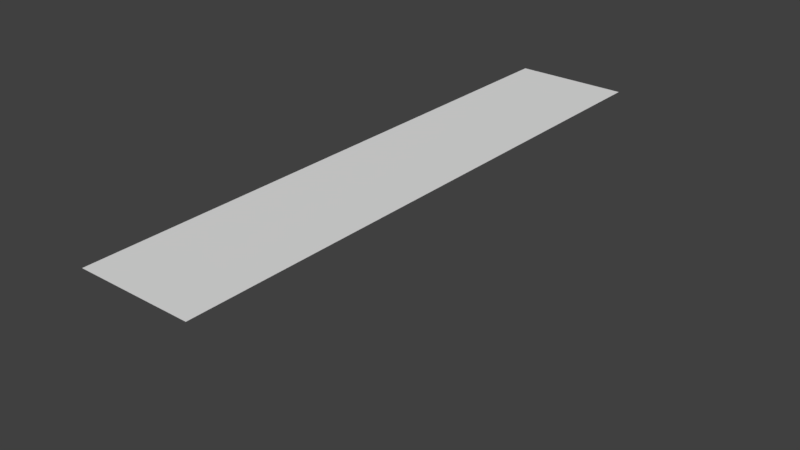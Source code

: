 # Source: boxloader_sandbag_fence.blend  (saved by Blender 2.78.0; exported with 4.5.12 LTS)
import bpy
from mathutils import Matrix  # noqa: F401  (used for matrix-valued properties, if any)

bpy.ops.wm.read_factory_settings(use_empty=True)
scene = bpy.context.scene
scene.name = 'Scene'

# ---- collections
col_collection_1 = bpy.data.collections.new('Collection 1'); scene.collection.children.link(col_collection_1)
col_collection_1.hide_render = True
col_collection_1.hide_viewport = True
col_collection_2 = bpy.data.collections.new('Collection 2'); scene.collection.children.link(col_collection_2)
col_collection_2.hide_render = True
col_collection_2.hide_viewport = True
col_collection_3 = bpy.data.collections.new('Collection 3'); scene.collection.children.link(col_collection_3)
col_collection_3.hide_render = True
col_collection_3.hide_viewport = True
col_collection_4 = bpy.data.collections.new('Collection 4'); scene.collection.children.link(col_collection_4)
col_collection_4.hide_render = True
col_collection_4.hide_viewport = True
col_collection_5 = bpy.data.collections.new('Collection 5'); scene.collection.children.link(col_collection_5)
col_collection_5.hide_render = True
col_collection_5.hide_viewport = True
col_collection_6 = bpy.data.collections.new('Collection 6'); scene.collection.children.link(col_collection_6)
col_collection_6.hide_render = True
col_collection_6.hide_viewport = True
col_collection_7 = bpy.data.collections.new('Collection 7'); scene.collection.children.link(col_collection_7)
col_collection_8 = bpy.data.collections.new('Collection 8'); scene.collection.children.link(col_collection_8)
col_collection_8.hide_render = True
col_collection_8.hide_viewport = True

# ---- materials (node trees are filled in below, after node groups)
mat_sandbag = bpy.data.materials.new('Sandbag')
mat_sandbag.alpha_threshold = 0.0
mat_sandbag.use_transparent_shadow = False
mat_sandbag.roughness = 0.5
mat_fg_soft_ground = bpy.data.materials.new('FG Soft Ground')
mat_fg_soft_ground.alpha_threshold = 0.0
mat_fg_soft_ground.use_transparent_shadow = False
mat_fg_soft_ground.roughness = 0.5

# ---- material node trees

# ---- world
world_world = bpy.data.worlds.new('World'); scene.world = world_world
world_world.color = (0.05088, 0.05088, 0.05088)
world_world.use_sun_shadow = False
world_world.sun_shadow_jitter_overblur = 0.0
world_world.cycles.sampling_method = 'MANUAL'

# ---- meshes
me_cube_001 = bpy.data.meshes.new('Cube.001')
me_cube_001.from_pydata([(-0.2608, 1.546, 4.318e-06), (-0.2608, 1.546, 0.1093), (-0.03916, 1.546, 2.982e-06), (-0.03916, 1.546, 0.1093), (-0.2608, 1.134, 4.31e-06), (-0.2608, 1.134, 0.1093), (-0.03916, 1.134, 4.299e-06), (-0.03916, 1.134, 0.1093), (-0.2907, 1.599, 0.05467), (-0.009302, 1.599, 0.05467), (-0.02945, 1.34, -0.01457), (-0.02945, 1.34, 0.1239), (-0.009302, 1.081, 0.05467), (-0.2907, 1.081, 0.05467), (-0.2706, 1.34, -0.01457), (-0.2706, 1.34, 0.1239), (-0.15, 1.551, -0.007842), (-0.15, 1.551, 0.1172), (-0.15, 1.129, -0.007842), (-0.15, 1.129, 0.1172), (0.01327, 1.34, 0.05467), (-0.15, 1.34, 0.1297), (-0.15, 1.608, 0.05467), (-0.15, 1.072, 0.05467), (-0.15, 1.34, -0.02037), (-0.3133, 1.34, 0.05467), (-0.03014, 1.236, 0.1244), (-0.2699, 1.444, 0.1244), (-0.03014, 1.444, 0.1244), (-0.2699, 1.236, 0.1244), (-0.15, 1.234, 0.1351), (-0.15, 1.446, 0.1351), (-0.15, 1.346, 0.2351), (-0.15, 1.134, 0.2351), (-0.2699, 1.136, 0.2244), (-0.03014, 1.344, 0.2244), (-0.2699, 1.344, 0.2244), (-0.03014, 1.136, 0.2244), (-0.3133, 1.24, 0.1547), (-0.15, 1.24, 0.07963), (-0.15, 0.9716, 0.1547), (-0.15, 1.508, 0.1547), (-0.15, 1.24, 0.2297), (0.01327, 1.24, 0.1547), (-0.15, 1.029, 0.2172), (-0.15, 1.029, 0.09216), (-0.15, 1.451, 0.2172), (-0.15, 1.451, 0.09216), (-0.2706, 1.24, 0.2239), (-0.2706, 1.24, 0.08543), (-0.2907, 0.9806, 0.1547), (-0.009302, 0.9805, 0.1547), (-0.02945, 1.24, 0.2239), (-0.02945, 1.24, 0.08543), (-0.009302, 1.499, 0.1547), (-0.2907, 1.499, 0.1547), (-0.03916, 1.034, 0.2093), (-0.03916, 1.034, 0.1), (-0.2608, 1.034, 0.2093), (-0.2608, 1.034, 0.1), (-0.03916, 1.446, 0.2093), (-0.03916, 1.446, 0.1), (-0.2608, 1.446, 0.2093), (-0.2608, 1.446, 0.1), (-0.2608, 1.046, 4.318e-06), (-0.2608, 1.046, 0.1093), (-0.03916, 1.046, 2.982e-06), (-0.03916, 1.046, 0.1093), (-0.2608, 0.6342, 4.31e-06), (-0.2608, 0.6342, 0.1093), (-0.03916, 0.6342, 4.299e-06), (-0.03916, 0.6342, 0.1093), (-0.2907, 1.099, 0.05467), (-0.009302, 1.099, 0.05467), (-0.02945, 0.84, -0.01457), (-0.02945, 0.84, 0.1239), (-0.009302, 0.5805, 0.05467), (-0.2907, 0.5806, 0.05467), (-0.2706, 0.84, -0.01457), (-0.2706, 0.84, 0.1239), (-0.15, 1.051, -0.007842), (-0.15, 1.051, 0.1172), (-0.15, 0.6289, -0.007842), (-0.15, 0.6289, 0.1172), (0.01327, 0.84, 0.05467), (-0.15, 0.84, 0.1297), (-0.15, 1.108, 0.05467), (-0.15, 0.5716, 0.05467), (-0.15, 0.84, -0.02037), (-0.3133, 0.84, 0.05467), (-0.03014, 0.7363, 0.1244), (-0.2699, 0.9437, 0.1244), (-0.03014, 0.9437, 0.1244), (-0.2699, 0.7363, 0.1244), (-0.15, 0.7338, 0.1351), (-0.15, 0.9462, 0.1351), (-0.2608, 0.5458, 4.318e-06), (-0.2608, 0.5458, 0.1093), (-0.03916, 0.5458, 2.982e-06), (-0.03916, 0.5458, 0.1093), (-0.2608, 0.1342, 4.31e-06), (-0.2608, 0.1342, 0.1093), (-0.03916, 0.1342, 4.299e-06), (-0.03916, 0.1342, 0.1093), (-0.2907, 0.5995, 0.05467), (-0.009302, 0.5995, 0.05467), (-0.02945, 0.34, -0.01457), (-0.02945, 0.34, 0.1239), (-0.009302, 0.08055, 0.05467), (-0.2907, 0.08055, 0.05467), (-0.2706, 0.34, -0.01457), (-0.2706, 0.34, 0.1239), (-0.15, 0.5511, -0.007842), (-0.15, 0.5511, 0.1172), (-0.15, 0.1289, -0.007842), (-0.15, 0.1289, 0.1172), (0.01327, 0.34, 0.05467), (-0.15, 0.34, 0.1297), (-0.15, 0.6084, 0.05467), (-0.15, 0.07163, 0.05467), (-0.15, 0.34, -0.02037), (-0.3133, 0.34, 0.05467), (-0.03014, 0.2363, 0.1244), (-0.2699, 0.4437, 0.1244), (-0.03014, 0.4437, 0.1244), (-0.2699, 0.2363, 0.1244), (-0.15, 0.2338, 0.1351), (-0.15, 0.4462, 0.1351), (-0.15, 0.8462, 0.2351), (-0.15, 0.6338, 0.2351), (-0.2699, 0.6363, 0.2244), (-0.03014, 0.8437, 0.2244), (-0.2699, 0.8437, 0.2244), (-0.03014, 0.6363, 0.2244), (-0.3133, 0.74, 0.1547), (-0.15, 0.74, 0.07963), (-0.15, 0.4716, 0.1547), (-0.15, 1.008, 0.1547), (-0.15, 0.74, 0.2297), (0.01327, 0.74, 0.1547), (-0.15, 0.5289, 0.2172), (-0.15, 0.5289, 0.09216), (-0.15, 0.9511, 0.2172), (-0.15, 0.9511, 0.09216), (-0.2706, 0.74, 0.2239), (-0.2706, 0.74, 0.08543), (-0.2907, 0.4806, 0.1547), (-0.009302, 0.4805, 0.1547), (-0.02945, 0.74, 0.2239), (-0.02945, 0.74, 0.08543), (-0.009302, 0.9995, 0.1547), (-0.2907, 0.9995, 0.1547), (-0.03916, 0.5342, 0.2093), (-0.03916, 0.5342, 0.1), (-0.2608, 0.5342, 0.2093), (-0.2608, 0.5342, 0.1), (-0.03916, 0.9458, 0.2093), (-0.03916, 0.9458, 0.1), (-0.2608, 0.9458, 0.2093), (-0.2608, 0.9458, 0.1), (-0.2608, 0.4458, 0.1), (-0.2608, 0.4458, 0.2093), (-0.03916, 0.4458, 0.1), (-0.03916, 0.4458, 0.2093), (-0.2608, 0.03416, 0.1), (-0.2608, 0.03416, 0.2093), (-0.03916, 0.03416, 0.1), (-0.03916, 0.03416, 0.2093), (-0.2907, 0.4995, 0.1547), (-0.009302, 0.4995, 0.1547), (-0.02945, 0.24, 0.08543), (-0.02945, 0.24, 0.2239), (-0.009302, -0.01945, 0.1547), (-0.2907, -0.01945, 0.1547), (-0.2706, 0.24, 0.08543), (-0.2706, 0.24, 0.2239), (-0.15, 0.4511, 0.09216), (-0.15, 0.4511, 0.2172), (-0.15, 0.02893, 0.09216), (-0.15, 0.02893, 0.2172), (0.01327, 0.24, 0.1547), (-0.15, 0.24, 0.2297), (-0.15, 0.5084, 0.1547), (-0.15, -0.02837, 0.1547), (-0.15, 0.24, 0.07963), (-0.3133, 0.24, 0.1547), (-0.03014, 0.1363, 0.2244), (-0.2699, 0.3437, 0.2244), (-0.03014, 0.3437, 0.2244), (-0.2699, 0.1363, 0.2244), (-0.15, 0.1338, 0.2351), (-0.15, 0.3462, 0.2351), (-0.2608, 0.6458, 0.2), (-0.2608, 0.6458, 0.3093), (-0.03916, 0.6458, 0.2), (-0.03916, 0.6458, 0.3093), (-0.2608, 0.2342, 0.2), (-0.2608, 0.2342, 0.3093), (-0.03916, 0.2342, 0.2), (-0.03916, 0.2342, 0.3093), (-0.2907, 0.6995, 0.2547), (-0.009302, 0.6995, 0.2547), (-0.02945, 0.44, 0.1854), (-0.02945, 0.44, 0.3239), (-0.009302, 0.1805, 0.2547), (-0.2907, 0.1806, 0.2547), (-0.2706, 0.44, 0.1854), (-0.2706, 0.44, 0.3239), (-0.15, 0.6511, 0.1922), (-0.15, 0.6511, 0.3172), (-0.15, 0.2289, 0.1922), (-0.15, 0.2289, 0.3172), (0.01327, 0.44, 0.2547), (-0.15, 0.44, 0.3297), (-0.15, 0.7084, 0.2547), (-0.15, 0.1716, 0.2547), (-0.15, 0.44, 0.1796), (-0.3133, 0.44, 0.2547), (-0.03014, 0.3363, 0.3244), (-0.2699, 0.5437, 0.3244), (-0.03014, 0.5437, 0.3244), (-0.2699, 0.3363, 0.3244), (-0.15, 0.3338, 0.3351), (-0.15, 0.5462, 0.3351), (-0.15, 1.046, 0.3351), (-0.15, 0.8338, 0.3351), (-0.2699, 0.8363, 0.3244), (-0.03014, 1.044, 0.3244), (-0.2699, 1.044, 0.3244), (-0.03014, 0.8363, 0.3244), (-0.3133, 0.94, 0.2547), (-0.15, 0.94, 0.1796), (-0.15, 0.6716, 0.2547), (-0.15, 1.208, 0.2547), (-0.15, 0.94, 0.3297), (0.01327, 0.94, 0.2547), (-0.15, 0.7289, 0.3172), (-0.15, 0.7289, 0.1922), (-0.15, 1.151, 0.3172), (-0.15, 1.151, 0.1922), (-0.2706, 0.94, 0.3239), (-0.2706, 0.94, 0.1854), (-0.2907, 0.6806, 0.2547), (-0.009302, 0.6805, 0.2547), (-0.02945, 0.94, 0.3239), (-0.02945, 0.94, 0.1854), (-0.009302, 1.199, 0.2547), (-0.2907, 1.199, 0.2547), (-0.03916, 0.7342, 0.3093), (-0.03916, 0.7342, 0.2), (-0.2608, 0.7342, 0.3093), (-0.2608, 0.7342, 0.2), (-0.03916, 1.146, 0.3093), (-0.03916, 1.146, 0.2), (-0.2608, 1.146, 0.3093), (-0.2608, 1.146, 0.2), (-0.15, 1.558, 0.2785), (-0.15, 1.349, 0.3154), (-0.2699, 1.35, 0.3044), (-0.03014, 1.554, 0.2684), (-0.2699, 1.554, 0.2684), (-0.03014, 1.35, 0.3044), (-0.3133, 1.44, 0.2177), (-0.15, 1.427, 0.1438), (-0.15, 1.175, 0.2643), (-0.15, 1.704, 0.1711), (-0.15, 1.453, 0.2916), (0.01327, 1.44, 0.2177), (-0.15, 1.243, 0.3159), (-0.15, 1.221, 0.1928), (-0.15, 1.658, 0.2426), (-0.15, 1.637, 0.1195), (-0.2706, 1.452, 0.2859), (-0.2706, 1.428, 0.1495), (-0.2907, 1.184, 0.2628), (-0.009302, 1.184, 0.2628), (-0.02945, 1.452, 0.2859), (-0.02945, 1.428, 0.1495), (-0.009302, 1.695, 0.1727), (-0.2907, 1.695, 0.1727), (-0.03916, 1.246, 0.3073), (-0.03916, 1.227, 0.1996), (-0.2608, 1.246, 0.3073), (-0.2608, 1.227, 0.1996), (-0.03916, 1.652, 0.2358), (-0.03916, 1.633, 0.1281), (-0.2608, 1.652, 0.2358), (-0.2608, 1.633, 0.1282), (-0.15, 1.346, 0.4351), (-0.15, 1.134, 0.4351), (-0.2699, 1.136, 0.4244), (-0.03014, 1.344, 0.4244), (-0.2699, 1.344, 0.4244), (-0.03014, 1.136, 0.4244), (-0.3133, 1.24, 0.3547), (-0.15, 1.24, 0.2796), (-0.15, 0.9716, 0.3547), (-0.15, 1.508, 0.3547), (-0.15, 1.24, 0.4297), (0.01327, 1.24, 0.3547), (-0.15, 1.029, 0.4172), (-0.15, 1.029, 0.2922), (-0.15, 1.451, 0.4172), (-0.15, 1.451, 0.2922), (-0.2706, 1.24, 0.4239), (-0.2706, 1.24, 0.2854), (-0.2907, 0.9806, 0.3547), (-0.009302, 0.9805, 0.3547), (-0.02945, 1.24, 0.4239), (-0.02945, 1.24, 0.2854), (-0.009302, 1.499, 0.3547), (-0.2907, 1.499, 0.3547), (-0.03916, 1.034, 0.4093), (-0.03916, 1.034, 0.3), (-0.2608, 1.034, 0.4093), (-0.2608, 1.034, 0.3), (-0.03916, 1.446, 0.4093), (-0.03916, 1.446, 0.3), (-0.2608, 1.446, 0.4093), (-0.2608, 1.446, 0.3), (-0.15, 0.3225, 0.4264), (-0.15, 0.1173, 0.3714), (-0.2699, 0.1225, 0.3617), (-0.03014, 0.3228, 0.4154), (-0.2699, 0.3228, 0.4154), (-0.03014, 0.1225, 0.3617), (-0.3133, 0.2407, 0.3212), (-0.15, 0.2601, 0.2487), (-0.15, -0.01853, 0.2517), (-0.15, 0.4999, 0.3906), (-0.15, 0.2213, 0.3937), (0.01327, 0.2407, 0.3212), (-0.15, 0.02063, 0.3269), (-0.15, 0.05299, 0.2062), (-0.15, 0.4284, 0.4362), (-0.15, 0.4608, 0.3154), (-0.2706, 0.2228, 0.3881), (-0.2706, 0.2586, 0.2543), (-0.2907, -0.009913, 0.254), (-0.009302, -0.009917, 0.254), (-0.02945, 0.2228, 0.3881), (-0.02945, 0.2586, 0.2543), (-0.009302, 0.4913, 0.3883), (-0.2907, 0.4913, 0.3883), (-0.03916, 0.02772, 0.3207), (-0.03916, 0.05602, 0.2151), (-0.2608, 0.02772, 0.3207), (-0.2608, 0.05602, 0.2151), (-0.03916, 0.4254, 0.4273), (-0.03916, 0.4537, 0.3217), (-0.2608, 0.4254, 0.4273), (-0.2608, 0.4537, 0.3217), (-0.15, 0.8462, 0.4351), (-0.15, 0.6338, 0.4351), (-0.2699, 0.6363, 0.4244), (-0.03014, 0.8437, 0.4244), (-0.2699, 0.8437, 0.4244), (-0.03014, 0.6363, 0.4244), (-0.3133, 0.74, 0.3547), (-0.15, 0.74, 0.2796), (-0.15, 0.4716, 0.3547), (-0.15, 1.008, 0.3547), (-0.15, 0.74, 0.4297), (0.01327, 0.74, 0.3547), (-0.15, 0.5289, 0.4172), (-0.15, 0.5289, 0.2922), (-0.15, 0.9511, 0.4172), (-0.15, 0.9511, 0.2922), (-0.2706, 0.74, 0.4239), (-0.2706, 0.74, 0.2854), (-0.2907, 0.4806, 0.3547), (-0.009302, 0.4805, 0.3547), (-0.02945, 0.74, 0.4239), (-0.02945, 0.74, 0.2854), (-0.009302, 0.9995, 0.3547), (-0.2907, 0.9995, 0.3547), (-0.03916, 0.5342, 0.4093), (-0.03916, 0.5342, 0.3), (-0.2608, 0.5342, 0.4093), (-0.2608, 0.5342, 0.3), (-0.03916, 0.9458, 0.4093), (-0.03916, 0.9458, 0.3), (-0.2608, 0.9458, 0.4093), (-0.2608, 0.9458, 0.3)], [], [(20, 12, 6, 10), (24, 10, 6, 18), (26, 11, 21, 30), (0, 8, 22, 16), (31, 17, 1, 27), (25, 8, 0, 14), (25, 15, 27, 1, 8), (2, 9, 20, 10), (5, 29, 15, 25, 13), (29, 30, 21, 15), (2, 10, 24, 16), (31, 28, 3, 17), (22, 8, 1, 17), (22, 17, 3, 9), (23, 12, 7, 19), (4, 18, 23, 13), (23, 19, 5, 13), (6, 12, 23, 18), (0, 16, 24, 14), (24, 18, 4, 14), (4, 13, 25, 14), (20, 11, 26, 7, 12), (3, 28, 11, 20, 9), (2, 16, 22, 9), (21, 11, 28, 31), (5, 19, 30, 29), (21, 31, 27, 15), (7, 26, 30, 19), (58, 34, 48, 38, 50), (61, 54, 43, 53), (37, 52, 42, 33), (42, 32, 36, 48), (60, 35, 52, 43, 54), (58, 44, 33, 34), (61, 47, 41, 54), (59, 50, 38, 49), (61, 53, 39, 47), (39, 53, 57, 45), (39, 45, 59, 49), (57, 51, 40, 45), (42, 52, 35, 32), (63, 47, 39, 49), (32, 46, 62, 36), (40, 51, 56, 44), (32, 35, 60, 46), (34, 33, 42, 48), (56, 37, 33, 44), (41, 46, 60, 54), (59, 45, 40, 50), (38, 55, 63, 49), (40, 44, 58, 50), (43, 52, 37, 56, 51), (63, 55, 41, 47), (41, 55, 62, 46), (43, 51, 57, 53), (38, 48, 36, 62, 55), (84, 76, 70, 74), (88, 74, 70, 82), (90, 75, 85, 94), (64, 72, 86, 80), (95, 81, 65, 91), (89, 72, 64, 78), (89, 79, 91, 65, 72), (66, 73, 84, 74), (69, 93, 79, 89, 77), (93, 94, 85, 79), (66, 74, 88, 80), (95, 92, 67, 81), (86, 72, 65, 81), (86, 81, 67, 73), (87, 76, 71, 83), (68, 82, 87, 77), (87, 83, 69, 77), (70, 76, 87, 82), (64, 80, 88, 78), (88, 82, 68, 78), (68, 77, 89, 78), (84, 75, 90, 71, 76), (67, 92, 75, 84, 73), (66, 80, 86, 73), (85, 75, 92, 95), (69, 83, 94, 93), (85, 95, 91, 79), (71, 90, 94, 83), (116, 108, 102, 106), (120, 106, 102, 114), (122, 107, 117, 126), (96, 104, 118, 112), (127, 113, 97, 123), (121, 104, 96, 110), (121, 111, 123, 97, 104), (98, 105, 116, 106), (101, 125, 111, 121, 109), (125, 126, 117, 111), (98, 106, 120, 112), (127, 124, 99, 113), (118, 104, 97, 113), (118, 113, 99, 105), (119, 108, 103, 115), (100, 114, 119, 109), (119, 115, 101, 109), (102, 108, 119, 114), (96, 112, 120, 110), (120, 114, 100, 110), (100, 109, 121, 110), (116, 107, 122, 103, 108), (99, 124, 107, 116, 105), (98, 112, 118, 105), (117, 107, 124, 127), (101, 115, 126, 125), (117, 127, 123, 111), (103, 122, 126, 115), (154, 130, 144, 134, 146), (157, 150, 139, 149), (133, 148, 138, 129), (138, 128, 132, 144), (156, 131, 148, 139, 150), (154, 140, 129, 130), (157, 143, 137, 150), (155, 146, 134, 145), (157, 149, 135, 143), (135, 149, 153, 141), (135, 141, 155, 145), (153, 147, 136, 141), (138, 148, 131, 128), (159, 143, 135, 145), (128, 142, 158, 132), (136, 147, 152, 140), (128, 131, 156, 142), (130, 129, 138, 144), (152, 133, 129, 140), (137, 142, 156, 150), (155, 141, 136, 146), (134, 151, 159, 145), (136, 140, 154, 146), (139, 148, 133, 152, 147), (159, 151, 137, 143), (137, 151, 158, 142), (139, 147, 153, 149), (134, 144, 132, 158, 151), (182, 177, 163, 169), (165, 189, 175, 185, 173), (183, 179, 165, 173), (160, 168, 182, 176), (167, 186, 190, 179), (164, 178, 183, 173), (163, 188, 171, 180, 169), (191, 177, 161, 187), (181, 171, 188, 191), (160, 176, 184, 174), (166, 172, 183, 178), (162, 170, 184, 176), (180, 172, 166, 170), (184, 178, 164, 174), (182, 168, 161, 177), (162, 176, 182, 169), (185, 175, 187, 161, 168), (185, 168, 160, 174), (180, 171, 186, 167, 172), (165, 179, 190, 189), (184, 170, 166, 178), (183, 172, 167, 179), (164, 173, 185, 174), (191, 188, 163, 177), (186, 171, 181, 190), (181, 191, 187, 175), (162, 169, 180, 170), (189, 190, 181, 175), (214, 209, 195, 201), (197, 221, 207, 217, 205), (215, 211, 197, 205), (192, 200, 214, 208), (199, 218, 222, 211), (196, 210, 215, 205), (195, 220, 203, 212, 201), (223, 209, 193, 219), (213, 203, 220, 223), (192, 208, 216, 206), (198, 204, 215, 210), (194, 202, 216, 208), (212, 204, 198, 202), (216, 210, 196, 206), (214, 200, 193, 209), (194, 208, 214, 201), (217, 207, 219, 193, 200), (217, 200, 192, 206), (212, 203, 218, 199, 204), (197, 211, 222, 221), (216, 202, 198, 210), (215, 204, 199, 211), (196, 205, 217, 206), (223, 220, 195, 209), (218, 203, 213, 222), (213, 223, 219, 207), (194, 201, 212, 202), (221, 222, 213, 207), (250, 226, 240, 230, 242), (253, 246, 235, 245), (229, 244, 234, 225), (234, 224, 228, 240), (252, 227, 244, 235, 246), (250, 236, 225, 226), (253, 239, 233, 246), (251, 242, 230, 241), (253, 245, 231, 239), (231, 245, 249, 237), (231, 237, 251, 241), (249, 243, 232, 237), (234, 244, 227, 224), (255, 239, 231, 241), (224, 238, 254, 228), (232, 243, 248, 236), (224, 227, 252, 238), (226, 225, 234, 240), (248, 229, 225, 236), (233, 238, 252, 246), (251, 237, 232, 242), (230, 247, 255, 241), (232, 236, 250, 242), (235, 244, 229, 248, 243), (255, 247, 233, 239), (233, 247, 254, 238), (235, 243, 249, 245), (230, 240, 228, 254, 247), (282, 258, 272, 262, 274), (285, 278, 267, 277), (261, 276, 266, 257), (266, 256, 260, 272), (284, 259, 276, 267, 278), (282, 268, 257, 258), (285, 271, 265, 278), (283, 274, 262, 273), (285, 277, 263, 271), (263, 277, 281, 269), (263, 269, 283, 273), (281, 275, 264, 269), (266, 276, 259, 256), (287, 271, 263, 273), (256, 270, 286, 260), (264, 275, 280, 268), (256, 259, 284, 270), (258, 257, 266, 272), (280, 261, 257, 268), (265, 270, 284, 278), (283, 269, 264, 274), (262, 279, 287, 273), (264, 268, 282, 274), (267, 276, 261, 280, 275), (287, 279, 265, 271), (265, 279, 286, 270), (267, 275, 281, 277), (262, 272, 260, 286, 279), (314, 290, 304, 294, 306), (317, 310, 299, 309), (293, 308, 298, 289), (298, 288, 292, 304), (316, 291, 308, 299, 310), (314, 300, 289, 290), (317, 303, 297, 310), (315, 306, 294, 305), (317, 309, 295, 303), (295, 309, 313, 301), (295, 301, 315, 305), (313, 307, 296, 301), (298, 308, 291, 288), (319, 303, 295, 305), (288, 302, 318, 292), (296, 307, 312, 300), (288, 291, 316, 302), (290, 289, 298, 304), (312, 293, 289, 300), (297, 302, 316, 310), (315, 301, 296, 306), (294, 311, 319, 305), (296, 300, 314, 306), (299, 308, 293, 312, 307), (319, 311, 297, 303), (297, 311, 318, 302), (299, 307, 313, 309), (294, 304, 292, 318, 311), (346, 322, 336, 326, 338), (349, 342, 331, 341), (325, 340, 330, 321), (330, 320, 324, 336), (348, 323, 340, 331, 342), (346, 332, 321, 322), (349, 335, 329, 342), (347, 338, 326, 337), (349, 341, 327, 335), (327, 341, 345, 333), (327, 333, 347, 337), (345, 339, 328, 333), (330, 340, 323, 320), (351, 335, 327, 337), (320, 334, 350, 324), (328, 339, 344, 332), (320, 323, 348, 334), (322, 321, 330, 336), (344, 325, 321, 332), (329, 334, 348, 342), (347, 333, 328, 338), (326, 343, 351, 337), (328, 332, 346, 338), (331, 340, 325, 344, 339), (351, 343, 329, 335), (329, 343, 350, 334), (331, 339, 345, 341), (326, 336, 324, 350, 343), (378, 354, 368, 358, 370), (381, 374, 363, 373), (357, 372, 362, 353), (362, 352, 356, 368), (380, 355, 372, 363, 374), (378, 364, 353, 354), (381, 367, 361, 374), (379, 370, 358, 369), (381, 373, 359, 367), (359, 373, 377, 365), (359, 365, 379, 369), (377, 371, 360, 365), (362, 372, 355, 352), (383, 367, 359, 369), (352, 366, 382, 356), (360, 371, 376, 364), (352, 355, 380, 366), (354, 353, 362, 368), (376, 357, 353, 364), (361, 366, 380, 374), (379, 365, 360, 370), (358, 375, 383, 369), (360, 364, 378, 370), (363, 372, 357, 376, 371), (383, 375, 361, 367), (361, 375, 382, 366), (363, 371, 377, 373), (358, 368, 356, 382, 375)])
_uv = me_cube_001.uv_layers.new(name='UVMap')
_uv.uv.foreach_set('vector', [0.49, 0.582, 0.8792, 0.582, 0.7988, 0.5, 0.49, 0.4781, 0.49, 0.65, 0.49, 0.8308, 0.7988, 0.8163, 0.8066, 0.65, 0.6455, 0.8298, 0.49, 0.8308, 0.49, 0.65, 0.6493, 0.65, 0.4837, 0.5, 0.439, 0.582, 0.65, 0.582, 0.65, 0.4882, 0.3307, 0.65, 0.1734, 0.65, 0.1812, 0.4837, 0.3345, 0.4702, 0.49, 0.582, 0.1008, 0.582, 0.1812, 0.5, 0.49, 0.4781, 0.49, 0.582, 0.49, 0.6859, 0.3345, 0.6866, 0.1812, 0.664, 0.1008, 0.582, 0.1812, 0.5, 0.1008, 0.582, 0.49, 0.582, 0.49, 0.4781, 0.7988, 0.664, 0.6455, 0.6866, 0.49, 0.6859, 0.49, 0.582, 0.8792, 0.582, 0.6455, 0.4702, 0.6493, 0.65, 0.49, 0.65, 0.49, 0.4692, 0.1812, 0.8163, 0.49, 0.8308, 0.49, 0.65, 0.1734, 0.65, 0.3307, 0.65, 0.3345, 0.8298, 0.1812, 0.8163, 0.1734, 0.65, 0.65, 0.582, 0.439, 0.582, 0.4837, 0.664, 0.65, 0.6758, 0.65, 0.582, 0.65, 0.6758, 0.8163, 0.664, 0.861, 0.582, 0.65, 0.582, 0.861, 0.582, 0.8163, 0.664, 0.65, 0.6758, 0.4837, 0.5, 0.65, 0.4882, 0.65, 0.582, 0.439, 0.582, 0.65, 0.582, 0.65, 0.6758, 0.4837, 0.664, 0.439, 0.582, 0.8163, 0.5, 0.861, 0.582, 0.65, 0.582, 0.65, 0.4882, 0.1812, 0.4837, 0.1734, 0.65, 0.49, 0.65, 0.49, 0.4692, 0.49, 0.65, 0.8066, 0.65, 0.7988, 0.4837, 0.49, 0.4692, 0.7988, 0.5, 0.8792, 0.582, 0.49, 0.582, 0.49, 0.4781, 0.49, 0.582, 0.49, 0.6859, 0.6455, 0.6866, 0.7988, 0.664, 0.8792, 0.582, 0.1812, 0.664, 0.3345, 0.6866, 0.49, 0.6859, 0.49, 0.582, 0.1008, 0.582, 0.8163, 0.5, 0.65, 0.4882, 0.65, 0.582, 0.861, 0.582, 0.49, 0.65, 0.49, 0.8308, 0.3345, 0.8298, 0.3307, 0.65, 0.7988, 0.4837, 0.8066, 0.65, 0.6493, 0.65, 0.6455, 0.4702, 0.49, 0.65, 0.3307, 0.65, 0.3345, 0.4702, 0.49, 0.4692, 0.7988, 0.8163, 0.6455, 0.8298, 0.6493, 0.65, 0.8066, 0.65, 0.9488, 0.814, 0.7955, 0.8366, 0.64, 0.8359, 0.64, 0.732, 1.029, 0.732, 0.3312, 0.65, 0.2508, 0.732, 0.64, 0.732, 0.64, 0.6281, 0.7955, 0.8298, 0.64, 0.8308, 0.64, 0.65, 0.7993, 0.65, 0.64, 0.65, 0.4807, 0.65, 0.4845, 0.4702, 0.64, 0.4692, 0.3312, 0.814, 0.4845, 0.8366, 0.64, 0.8359, 0.64, 0.732, 0.2508, 0.732, 0.9488, 0.4837, 0.9566, 0.65, 0.7993, 0.65, 0.7955, 0.4702, 0.8163, 0.65, 0.65, 0.6382, 0.65, 0.732, 0.861, 0.732, 0.9488, 0.65, 1.029, 0.732, 0.64, 0.732, 0.64, 0.6281, 0.3312, 0.8163, 0.64, 0.8308, 0.64, 0.65, 0.3234, 0.65, 0.64, 0.65, 0.64, 0.8308, 0.9488, 0.8163, 0.9566, 0.65, 0.64, 0.65, 0.9566, 0.65, 0.9488, 0.4837, 0.64, 0.4692, 0.8163, 0.65, 0.861, 0.732, 0.65, 0.732, 0.65, 0.6382, 0.64, 0.65, 0.64, 0.8308, 0.4845, 0.8298, 0.4807, 0.65, 0.3312, 0.4837, 0.3234, 0.65, 0.64, 0.65, 0.64, 0.4692, 0.4807, 0.65, 0.3234, 0.65, 0.3312, 0.4837, 0.4845, 0.4702, 0.65, 0.732, 0.861, 0.732, 0.8163, 0.814, 0.65, 0.8258, 0.4807, 0.65, 0.4845, 0.8298, 0.3312, 0.8163, 0.3234, 0.65, 0.7955, 0.4702, 0.7993, 0.65, 0.64, 0.65, 0.64, 0.4692, 0.9488, 0.8163, 0.7955, 0.8298, 0.7993, 0.65, 0.9566, 0.65, 0.65, 0.732, 0.65, 0.8258, 0.8163, 0.814, 0.861, 0.732, 0.4837, 0.65, 0.65, 0.6382, 0.65, 0.732, 0.439, 0.732, 0.64, 0.732, 0.2508, 0.732, 0.3312, 0.65, 0.64, 0.6281, 0.65, 0.732, 0.65, 0.8258, 0.4837, 0.814, 0.439, 0.732, 0.64, 0.732, 0.64, 0.8359, 0.7955, 0.8366, 0.9488, 0.814, 1.029, 0.732, 0.4837, 0.65, 0.439, 0.732, 0.65, 0.732, 0.65, 0.6382, 0.65, 0.732, 0.439, 0.732, 0.4837, 0.814, 0.65, 0.8258, 0.64, 0.732, 1.029, 0.732, 0.9488, 0.65, 0.64, 0.6281, 0.64, 0.732, 0.64, 0.8359, 0.4845, 0.8366, 0.3312, 0.814, 0.2508, 0.732, 0.24, 0.582, 0.6292, 0.582, 0.5488, 0.5, 0.24, 0.4781, 0.24, 0.65, 0.24, 0.8308, 0.5488, 0.8163, 0.5566, 0.65, 0.3955, 0.8298, 0.24, 0.8308, 0.24, 0.65, 0.3993, 0.65, 0.4837, 0.5, 0.439, 0.582, 0.65, 0.582, 0.65, 0.4882, 0.08066, 0.65, -0.07661, 0.65, -0.06877, 0.4837, 0.0845, 0.4702, 0.24, 0.582, -0.1492, 0.582, -0.06877, 0.5, 0.24, 0.4781, 0.24, 0.582, 0.24, 0.6859, 0.0845, 0.6866, -0.06877, 0.664, -0.1492, 0.582, 0.9312, 0.5, 0.8508, 0.582, 1.24, 0.582, 1.24, 0.4781, 0.5488, 0.664, 0.3955, 0.6866, 0.24, 0.6859, 0.24, 0.582, 0.6292, 0.582, 0.3955, 0.4702, 0.3993, 0.65, 0.24, 0.65, 0.24, 0.4692, 0.9312, 0.8163, 1.24, 0.8308, 1.24, 0.65, 0.9234, 0.65, 0.08066, 0.65, 0.0845, 0.8298, -0.06877, 0.8163, -0.07661, 0.65, 0.65, 0.582, 0.439, 0.582, 0.4837, 0.664, 0.65, 0.6758, 0.65, 0.582, 0.65, 0.6758, 0.8163, 0.664, 0.861, 0.582, 0.65, 0.582, 0.861, 0.582, 0.8163, 0.664, 0.65, 0.6758, 0.4837, 0.5, 0.65, 0.4882, 0.65, 0.582, 0.439, 0.582, 0.65, 0.582, 0.65, 0.6758, 0.4837, 0.664, 0.439, 0.582, 0.8163, 0.5, 0.861, 0.582, 0.65, 0.582, 0.65, 0.4882, 0.9312, 0.4837, 0.9234, 0.65, 1.24, 0.65, 1.24, 0.4692, 0.24, 0.65, 0.5566, 0.65, 0.5488, 0.4837, 0.24, 0.4692, 0.5488, 0.5, 0.6292, 0.582, 0.24, 0.582, 0.24, 0.4781, 0.24, 0.582, 0.24, 0.6859, 0.3955, 0.6866, 0.5488, 0.664, 0.6292, 0.582, 0.9312, 0.664, 1.084, 0.6866, 1.24, 0.6859, 1.24, 0.582, 0.8508, 0.582, 0.8163, 0.5, 0.65, 0.4882, 0.65, 0.582, 0.861, 0.582, 0.24, 0.65, 0.24, 0.8308, 0.0845, 0.8298, 0.08066, 0.65, 0.5488, 0.4837, 0.5566, 0.65, 0.3993, 0.65, 0.3955, 0.4702, 0.24, 0.65, 0.08066, 0.65, 0.0845, 0.4702, 0.24, 0.4692, 0.5488, 0.8163, 0.3955, 0.8298, 0.3993, 0.65, 0.5566, 0.65, 0.99, 0.582, 1.379, 0.582, 1.299, 0.5, 0.99, 0.4781, 0.99, 0.65, 0.99, 0.8308, 1.299, 0.8163, 1.307, 0.65, 0.1455, 0.8298, -0.01, 0.8308, -0.01, 0.65, 0.1493, 0.65, 0.4837, 0.5, 0.439, 0.582, 0.65, 0.582, 0.65, 0.4882, 0.8307, 0.65, 0.6734, 0.65, 0.6812, 0.4837, 0.8345, 0.4702, 0.99, 0.582, 0.6008, 0.582, 0.6812, 0.5, 0.99, 0.4781, 0.99, 0.582, 0.99, 0.6859, 0.8345, 0.6866, 0.6812, 0.664, 0.6008, 0.582, 0.6812, 0.5, 0.6008, 0.582, 0.99, 0.582, 0.99, 0.4781, 0.2988, 0.664, 0.1455, 0.6866, -0.01, 0.6859, -0.01, 0.582, 0.3792, 0.582, 0.1455, 0.4702, 0.1493, 0.65, -0.01, 0.65, -0.01, 0.4692, 0.6812, 0.8163, 0.99, 0.8308, 0.99, 0.65, 0.6734, 0.65, 0.8307, 0.65, 0.8345, 0.8298, 0.6812, 0.8163, 0.6734, 0.65, 0.65, 0.582, 0.439, 0.582, 0.4837, 0.664, 0.65, 0.6758, 0.65, 0.582, 0.65, 0.6758, 0.8163, 0.664, 0.861, 0.582, 0.65, 0.582, 0.861, 0.582, 0.8163, 0.664, 0.65, 0.6758, 0.4837, 0.5, 0.65, 0.4882, 0.65, 0.582, 0.439, 0.582, 0.65, 0.582, 0.65, 0.6758, 0.4837, 0.664, 0.439, 0.582, 0.8163, 0.5, 0.861, 0.582, 0.65, 0.582, 0.65, 0.4882, 0.6812, 0.4837, 0.6734, 0.65, 0.99, 0.65, 0.99, 0.4692, 0.99, 0.65, 1.307, 0.65, 1.299, 0.4837, 0.99, 0.4692, 0.2988, 0.5, 0.3792, 0.582, -0.01, 0.582, -0.01, 0.4781, 0.99, 0.582, 0.99, 0.6859, 1.146, 0.6866, 1.299, 0.664, 1.379, 0.582, 0.6812, 0.664, 0.8345, 0.6866, 0.99, 0.6859, 0.99, 0.582, 0.6008, 0.582, 0.8163, 0.5, 0.65, 0.4882, 0.65, 0.582, 0.861, 0.582, 0.99, 0.65, 0.99, 0.8308, 0.8345, 0.8298, 0.8307, 0.65, 0.2988, 0.4837, 0.3066, 0.65, 0.1493, 0.65, 0.1455, 0.4702, 0.99, 0.65, 0.8307, 0.65, 0.8345, 0.4702, 0.99, 0.4692, 0.2988, 0.8163, 0.1455, 0.8298, 0.1493, 0.65, 0.3066, 0.65, 0.6988, 0.814, 0.5455, 0.8366, 0.39, 0.8359, 0.39, 0.732, 0.7792, 0.732, 0.08123, 0.65, 0.0008185, 0.732, 0.39, 0.732, 0.39, 0.6281, 0.5455, 0.8298, 0.39, 0.8308, 0.39, 0.65, 0.5493, 0.65, 0.39, 0.65, 0.2307, 0.65, 0.2345, 0.4702, 0.39, 0.4692, 0.08123, 0.814, 0.2345, 0.8366, 0.39, 0.8359, 0.39, 0.732, 0.0008185, 0.732, 0.6988, 0.4837, 0.7066, 0.65, 0.5493, 0.65, 0.5455, 0.4702, 0.8163, 0.65, 0.65, 0.6382, 0.65, 0.732, 0.861, 0.732, 0.6988, 0.65, 0.7792, 0.732, 0.39, 0.732, 0.39, 0.6281, 0.08123, 0.8163, 0.39, 0.8308, 0.39, 0.65, 0.07339, 0.65, 0.39, 0.65, 0.39, 0.8308, 0.6988, 0.8163, 0.7066, 0.65, 0.39, 0.65, 0.7066, 0.65, 0.6988, 0.4837, 0.39, 0.4692, 0.8163, 0.65, 0.861, 0.732, 0.65, 0.732, 0.65, 0.6382, 0.39, 0.65, 0.39, 0.8308, 0.2345, 0.8298, 0.2307, 0.65, 0.08123, 0.4837, 0.07339, 0.65, 0.39, 0.65, 0.39, 0.4692, 0.2307, 0.65, 0.07339, 0.65, 0.08123, 0.4837, 0.2345, 0.4702, 0.65, 0.732, 0.861, 0.732, 0.8163, 0.814, 0.65, 0.8258, 0.2307, 0.65, 0.2345, 0.8298, 0.08123, 0.8163, 0.07339, 0.65, 0.5455, 0.4702, 0.5493, 0.65, 0.39, 0.65, 0.39, 0.4692, 0.6988, 0.8163, 0.5455, 0.8298, 0.5493, 0.65, 0.7066, 0.65, 0.65, 0.732, 0.65, 0.8258, 0.8163, 0.814, 0.861, 0.732, 0.4837, 0.65, 0.65, 0.6382, 0.65, 0.732, 0.439, 0.732, 0.39, 0.732, 0.0008185, 0.732, 0.08123, 0.65, 0.39, 0.6281, 0.65, 0.732, 0.65, 0.8258, 0.4837, 0.814, 0.439, 0.732, 0.39, 0.732, 0.39, 0.8359, 0.5455, 0.8366, 0.6988, 0.814, 0.7792, 0.732, 0.4837, 0.65, 0.439, 0.732, 0.65, 0.732, 0.65, 0.6382, 0.65, 0.732, 0.439, 0.732, 0.4837, 0.814, 0.65, 0.8258, 0.39, 0.732, 0.7792, 0.732, 0.6988, 0.65, 0.39, 0.6281, 0.39, 0.732, 0.39, 0.8359, 0.2345, 0.8366, 0.08123, 0.814, 0.0008185, 0.732, 0.65, 0.732, 0.65, 0.8258, 0.8163, 0.814, 0.861, 0.732, 0.4488, 0.814, 0.2955, 0.8366, 0.14, 0.8359, 0.14, 0.732, 0.5292, 0.732, 0.65, 0.732, 0.65, 0.8258, 0.4837, 0.814, 0.439, 0.732, 0.4837, 0.65, 0.439, 0.732, 0.65, 0.732, 0.65, 0.6382, 0.4488, 0.8163, 0.2955, 0.8298, 0.2993, 0.65, 0.4566, 0.65, 0.4837, 0.65, 0.65, 0.6382, 0.65, 0.732, 0.439, 0.732, 0.8312, 0.814, 0.9845, 0.8366, 1.14, 0.8359, 1.14, 0.732, 0.7508, 0.732, 0.9807, 0.65, 0.8234, 0.65, 0.8312, 0.4837, 0.9845, 0.4702, 0.14, 0.65, 0.14, 0.8308, -0.0155, 0.8298, -0.01934, 0.65, 0.8312, 0.4837, 0.8234, 0.65, 1.14, 0.65, 1.14, 0.4692, 0.8163, 0.65, 0.861, 0.732, 0.65, 0.732, 0.65, 0.6382, 0.8312, 0.8163, 1.14, 0.8308, 1.14, 0.65, 0.8234, 0.65, 0.14, 0.732, 0.5292, 0.732, 0.4488, 0.65, 0.14, 0.6281, 0.14, 0.65, 0.4566, 0.65, 0.4488, 0.4837, 0.14, 0.4692, 0.65, 0.732, 0.439, 0.732, 0.4837, 0.814, 0.65, 0.8258, 0.8163, 0.65, 0.65, 0.6382, 0.65, 0.732, 0.861, 0.732, 0.14, 0.732, 0.14, 0.8359, -0.0155, 0.8366, -0.1688, 0.814, -0.2492, 0.732, 0.14, 0.732, -0.2492, 0.732, -0.1688, 0.65, 0.14, 0.6281, 0.14, 0.732, 0.14, 0.8359, 0.2955, 0.8366, 0.4488, 0.814, 0.5292, 0.732, 0.4488, 0.4837, 0.4566, 0.65, 0.2993, 0.65, 0.2955, 0.4702, 0.14, 0.65, 0.14, 0.8308, 0.4488, 0.8163, 0.4566, 0.65, 0.65, 0.732, 0.861, 0.732, 0.8163, 0.814, 0.65, 0.8258, 0.4488, 0.65, 0.5292, 0.732, 0.14, 0.732, 0.14, 0.6281, 0.9807, 0.65, 0.9845, 0.8298, 0.8312, 0.8163, 0.8234, 0.65, 0.2955, 0.8298, 0.14, 0.8308, 0.14, 0.65, 0.2993, 0.65, 0.14, 0.65, -0.01934, 0.65, -0.0155, 0.4702, 0.14, 0.4692, 0.8312, 0.65, 0.7508, 0.732, 1.14, 0.732, 1.14, 0.6281, 0.2955, 0.4702, 0.2993, 0.65, 0.14, 0.65, 0.14, 0.4692, 0.65, 0.882, 0.65, 0.9758, 0.8163, 0.964, 0.861, 0.882, 0.1488, 0.964, -0.0045, 0.9866, -0.16, 0.9859, -0.16, 0.882, 0.2292, 0.882, 0.65, 0.882, 0.65, 0.9758, 0.4837, 0.964, 0.439, 0.882, 0.4837, 0.8, 0.439, 0.882, 0.65, 0.882, 0.65, 0.7882, 0.1488, 0.8163, -0.0045, 0.8298, -0.0006585, 0.65, 0.1566, 0.65, 0.4837, 0.8, 0.65, 0.7882, 0.65, 0.882, 0.439, 0.882, 0.5312, 0.964, 0.6845, 0.9866, 0.84, 0.9859, 0.84, 0.882, 0.4508, 0.882, 0.6807, 0.65, 0.5234, 0.65, 0.5312, 0.4837, 0.6845, 0.4702, 0.84, 0.65, 0.84, 0.8308, 0.6845, 0.8298, 0.6807, 0.65, 0.5312, 0.4837, 0.5234, 0.65, 0.84, 0.65, 0.84, 0.4692, 0.8163, 0.8, 0.861, 0.882, 0.65, 0.882, 0.65, 0.7882, 0.5312, 0.8163, 0.84, 0.8308, 0.84, 0.65, 0.5234, 0.65, 0.84, 0.882, 1.229, 0.882, 1.149, 0.8, 0.84, 0.7781, 0.84, 0.65, 1.157, 0.65, 1.149, 0.4837, 0.84, 0.4692, 0.65, 0.882, 0.439, 0.882, 0.4837, 0.964, 0.65, 0.9758, 0.8163, 0.8, 0.65, 0.7882, 0.65, 0.882, 0.861, 0.882, 0.84, 0.882, 0.84, 0.9859, 0.6845, 0.9866, 0.5312, 0.964, 0.4508, 0.882, 0.84, 0.882, 0.4508, 0.882, 0.5312, 0.8, 0.84, 0.7781, 0.84, 0.882, 0.84, 0.9859, 0.9955, 0.9866, 1.149, 0.964, 1.229, 0.882, 0.1488, 0.4837, 0.1566, 0.65, -0.0006585, 0.65, -0.0045, 0.4702, 0.84, 0.65, 0.84, 0.8308, 1.149, 0.8163, 1.157, 0.65, 0.65, 0.882, 0.861, 0.882, 0.8163, 0.964, 0.65, 0.9758, 0.1488, 0.8, 0.2292, 0.882, -0.16, 0.882, -0.16, 0.7781, 0.6807, 0.65, 0.6845, 0.8298, 0.5312, 0.8163, 0.5234, 0.65, 0.9955, 0.8298, 0.84, 0.8308, 0.84, 0.65, 0.9993, 0.65, 0.84, 0.65, 0.6807, 0.65, 0.6845, 0.4702, 0.84, 0.4692, 0.5312, 0.8, 0.4508, 0.882, 0.84, 0.882, 0.84, 0.7781, 0.9955, 0.4702, 0.9993, 0.65, 0.84, 0.65, 0.84, 0.4692, 0.3988, 0.964, 0.2455, 0.9866, 0.09, 0.9859, 0.09, 0.882, 0.4792, 0.882, 0.7812, 0.8, 0.7008, 0.882, 1.09, 0.882, 1.09, 0.7781, 0.2455, 0.8298, 0.09, 0.8308, 0.09, 0.65, 0.2493, 0.65, 0.09, 0.65, -0.06934, 0.65, -0.0655, 0.4702, 0.09, 0.4692, 0.7812, 0.964, 0.9345, 0.9866, 1.09, 0.9859, 1.09, 0.882, 0.7008, 0.882, 0.3988, 0.4837, 0.4066, 0.65, 0.2493, 0.65, 0.2455, 0.4702, 0.8163, 0.8, 0.65, 0.7882, 0.65, 0.882, 0.861, 0.882, 0.3988, 0.8, 0.4792, 0.882, 0.09, 0.882, 0.09, 0.7781, 0.7812, 0.8163, 1.09, 0.8308, 1.09, 0.65, 0.7734, 0.65, 0.09, 0.65, 0.09, 0.8308, 0.3988, 0.8163, 0.4066, 0.65, 0.09, 0.65, 0.4066, 0.65, 0.3988, 0.4837, 0.09, 0.4692, 0.8163, 0.8, 0.861, 0.882, 0.65, 0.882, 0.65, 0.7882, 0.09, 0.65, 0.09, 0.8308, -0.0655, 0.8298, -0.06934, 0.65, 0.7812, 0.4837, 0.7734, 0.65, 1.09, 0.65, 1.09, 0.4692, 0.9307, 0.65, 0.7734, 0.65, 0.7812, 0.4837, 0.9345, 0.4702, 0.65, 0.882, 0.861, 0.882, 0.8163, 0.964, 0.65, 0.9758, 0.9307, 0.65, 0.9345, 0.8298, 0.7812, 0.8163, 0.7734, 0.65, 0.2455, 0.4702, 0.2493, 0.65, 0.09, 0.65, 0.09, 0.4692, 0.3988, 0.8163, 0.2455, 0.8298, 0.2493, 0.65, 0.4066, 0.65, 0.65, 0.882, 0.65, 0.9758, 0.8163, 0.964, 0.861, 0.882, 0.4837, 0.8, 0.65, 0.7882, 0.65, 0.882, 0.439, 0.882, 0.09, 0.882, -0.2992, 0.882, -0.2188, 0.8, 0.09, 0.7781, 0.65, 0.882, 0.65, 0.9758, 0.4837, 0.964, 0.439, 0.882, 0.09, 0.882, 0.09, 0.9859, 0.2455, 0.9866, 0.3988, 0.964, 0.4792, 0.882, 0.4837, 0.8, 0.439, 0.882, 0.65, 0.882, 0.65, 0.7882, 0.65, 0.882, 0.439, 0.882, 0.4837, 0.964, 0.65, 0.9758, 0.09, 0.882, 0.4792, 0.882, 0.3988, 0.8, 0.09, 0.7781, 0.09, 0.882, 0.09, 0.9859, -0.0655, 0.9866, -0.2188, 0.964, -0.2992, 0.882, 0.6305, 0.961, 0.4757, 0.9566, 0.3227, 0.9289, 0.3407, 0.8266, 0.724, 0.8942, 0.05086, 0.6922, -0.04257, 0.759, 0.3407, 0.8266, 0.3587, 0.7243, 0.4757, 0.8298, 0.3227, 0.8308, 0.3212, 0.65, 0.4767, 0.65, 0.3212, 0.65, 0.1628, 0.65, 0.1694, 0.4702, 0.3227, 0.4692, 0.02239, 0.8537, 0.1694, 0.9026, 0.3227, 0.9289, 0.3407, 0.8266, -0.04257, 0.759, 0.6305, 0.4837, 0.6362, 0.65, 0.4767, 0.65, 0.4757, 0.4702, 0.05086, 0.8163, 0.04518, 0.65, -0.05575, 0.65, -0.04257, 0.861, 0.659, 0.7995, 0.724, 0.8942, 0.3407, 0.8266, 0.3587, 0.7243, 0.05086, 0.8163, 0.3587, 0.8308, 0.3602, 0.65, 0.04518, 0.65, 0.3602, 0.65, 0.3587, 0.8308, 0.659, 0.8163, 0.6688, 0.65, 0.3602, 0.65, 0.6688, 0.65, 0.659, 0.4837, 0.3587, 0.4692, 0.8163, 0.7995, 0.861, 0.8942, 0.65, 0.8965, 0.65, 0.7892, 0.3212, 0.65, 0.3227, 0.8308, 0.1694, 0.8298, 0.1628, 0.65, 0.05086, 0.4837, 0.04518, 0.65, 0.3602, 0.65, 0.3587, 0.4692, 0.1628, 0.65, 0.01262, 0.65, 0.02239, 0.4837, 0.1694, 0.4702, 0.7371, 0.65, 0.724, 0.861, 0.6305, 0.8163, 0.6362, 0.65, 0.1628, 0.65, 0.1694, 0.8298, 0.02239, 0.8163, 0.01262, 0.65, 0.4757, 0.4702, 0.4767, 0.65, 0.3212, 0.65, 0.3227, 0.4692, 0.6305, 0.8163, 0.4757, 0.8298, 0.4767, 0.65, 0.6362, 0.65, 0.65, 0.7567, 0.65, 0.864, 0.8163, 0.8537, 0.861, 0.759, 0.4837, 0.7995, 0.65, 0.7892, 0.65, 0.8965, 0.439, 0.8942, 0.3407, 0.8266, -0.04257, 0.759, 0.05086, 0.6922, 0.3587, 0.7243, 0.7371, 0.65, 0.6362, 0.65, 0.6305, 0.4837, 0.724, 0.439, 0.3407, 0.8266, 0.3227, 0.9289, 0.4757, 0.9566, 0.6305, 0.961, 0.724, 0.8942, 0.05086, 0.4837, -0.04257, 0.439, -0.05575, 0.65, 0.04518, 0.65, 0.65, 0.7567, 0.439, 0.759, 0.4837, 0.8537, 0.65, 0.864, 0.3407, 0.8266, 0.724, 0.8942, 0.659, 0.7995, 0.3587, 0.7243, 0.3407, 0.8266, 0.3227, 0.9289, 0.1694, 0.9026, 0.02239, 0.8537, -0.04257, 0.759, 0.9488, 0.114, 0.7955, 0.1366, 0.64, 0.1359, 0.64, 0.03201, 1.029, 0.03201, 0.3312, 0.95, 0.2508, 1.032, 0.64, 1.032, 0.64, 0.9281, 0.7955, 0.8298, 0.64, 0.8308, 0.64, 0.65, 0.7993, 0.65, 0.64, 0.65, 0.4807, 0.65, 0.4845, 0.4702, 0.64, 0.4692, 0.3312, 0.114, 0.4845, 0.1366, 0.64, 0.1359, 0.64, 0.03201, 0.2508, 0.03201, 0.9488, 0.4837, 0.9566, 0.65, 0.7993, 0.65, 0.7955, 0.4702, 0.8163, 0.95, 0.65, 0.9382, 0.65, 1.032, 0.861, 1.032, 0.9488, 0.95, 1.029, 1.032, 0.64, 1.032, 0.64, 0.9281, 0.3312, 0.8163, 0.64, 0.8308, 0.64, 0.65, 0.3234, 0.65, 0.64, 0.65, 0.64, 0.8308, 0.9488, 0.8163, 0.9566, 0.65, 0.64, 0.65, 0.9566, 0.65, 0.9488, 0.4837, 0.64, 0.4692, 0.8163, 0.95, 0.861, 1.032, 0.65, 1.032, 0.65, 0.9382, 0.64, 0.65, 0.64, 0.8308, 0.4845, 0.8298, 0.4807, 0.65, 0.3312, 0.4837, 0.3234, 0.65, 0.64, 0.65, 0.64, 0.4692, 0.4807, 0.65, 0.3234, 0.65, 0.3312, 0.4837, 0.4845, 0.4702, 0.65, 0.03201, 0.861, 0.03201, 0.8163, 0.114, 0.65, 0.1258, 0.4807, 0.65, 0.4845, 0.8298, 0.3312, 0.8163, 0.3234, 0.65, 0.7955, 0.4702, 0.7993, 0.65, 0.64, 0.65, 0.64, 0.4692, 0.9488, 0.8163, 0.7955, 0.8298, 0.7993, 0.65, 0.9566, 0.65, 0.65, 0.03201, 0.65, 0.1258, 0.8163, 0.114, 0.861, 0.03201, 0.4837, 0.95, 0.65, 0.9382, 0.65, 1.032, 0.439, 1.032, 0.64, 0.03201, 0.2508, 0.03201, 0.3312, -0.04999, 0.64, -0.07185, 0.65, 0.03201, 0.65, 0.1258, 0.4837, 0.114, 0.439, 0.03201, 0.64, 0.03201, 0.64, 0.1359, 0.7955, 0.1366, 0.9488, 0.114, 1.029, 0.03201, 0.4837, 0.95, 0.439, 1.032, 0.65, 1.032, 0.65, 0.9382, 0.65, 0.03201, 0.439, 0.03201, 0.4837, 0.114, 0.65, 0.1258, 0.64, 0.03201, 1.029, 0.03201, 0.9488, -0.04999, 0.64, -0.07185, 0.64, 0.03201, 0.64, 0.1359, 0.4845, 0.1366, 0.3312, 0.114, 0.2508, 0.03201, 0.4584, 0.9811, 0.3162, 1.043, 0.1658, 1.082, 0.139, 0.9818, 0.5149, 0.8811, 0.8195, 0.9825, 0.763, 1.083, 1.139, 0.9818, 1.112, 0.8815, 0.3162, 0.8298, 0.1658, 0.8308, 0.1681, 0.65, 0.3241, 0.65, 0.1681, 0.65, 0.01626, 0.65, 0.01582, 0.4702, 0.1658, 0.4692, 0.8619, 0.1409, 1.016, 0.123, 1.166, 0.0821, 1.139, -0.01822, 0.763, 0.08251, 0.4584, 0.4837, 0.469, 0.65, 0.3241, 0.65, 0.3162, 0.4702, 0.8163, 0.9825, 0.65, 0.9732, 0.65, 1.086, 0.861, 1.083, 0.416, 0.8227, 0.5149, 0.8811, 0.139, 0.9818, 0.1121, 0.8815, 0.8195, 0.8163, 1.112, 0.8308, 1.11, 0.65, 0.8089, 0.65, 0.1098, 0.65, 0.1121, 0.8308, 0.416, 0.8163, 0.4205, 0.65, 0.1098, 0.65, 0.4205, 0.65, 0.416, 0.4837, 0.1121, 0.4692, 0.416, 0.8163, 0.5149, 0.861, 0.5278, 0.65, 0.4205, 0.65, 0.1681, 0.65, 0.1658, 0.8308, 0.01582, 0.8298, 0.01626, 0.65, 0.8195, 0.4837, 0.8089, 0.65, 1.11, 0.65, 1.112, 0.4692, 0.01626, 0.65, -0.1426, 0.65, -0.1381, 0.4837, 0.01582, 0.4702, 0.65, 0.8776, 0.861, 0.8811, 0.8163, 0.9811, 0.65, 0.9904, 0.01626, 0.65, 0.01582, 0.8298, -0.1381, 0.8163, -0.1426, 0.65, 0.3162, 0.4702, 0.3241, 0.65, 0.1681, 0.65, 0.1658, 0.4692, 0.4584, 0.8163, 0.3162, 0.8298, 0.3241, 0.65, 0.469, 0.65, 0.7501, 0.65, 0.8574, 0.65, 0.8619, 0.8163, 0.763, 0.861, 0.416, 0.4837, 0.4205, 0.65, 0.5278, 0.65, 0.5149, 0.439, 0.139, 0.9818, -0.237, 1.083, -0.1805, 0.9825, 0.1121, 0.8815, 0.65, 0.8776, 0.65, 0.9904, 0.4837, 0.9811, 0.439, 0.8811, 0.139, 0.9818, 0.1658, 1.082, 0.3162, 1.043, 0.4584, 0.9811, 0.5149, 0.8811, 0.4837, 0.9825, 0.439, 1.083, 0.65, 1.086, 0.65, 0.9732, 0.7501, 0.65, 0.763, 0.439, 0.8619, 0.4837, 0.8574, 0.65, 0.139, 0.9818, 0.5149, 0.8811, 0.416, 0.8227, 0.1121, 0.8815, 0.139, 0.9818, 0.1658, 1.082, 0.01582, 1.123, -0.1381, 1.141, -0.237, 1.083, 0.6988, 0.114, 0.5455, 0.1366, 0.39, 0.1359, 0.39, 0.03201, 0.7792, 0.03201, 0.08123, 0.95, 0.0008185, 1.032, 0.39, 1.032, 0.39, 0.9281, 0.5455, 0.8298, 0.39, 0.8308, 0.39, 0.65, 0.5493, 0.65, 0.39, 0.65, 0.2307, 0.65, 0.2345, 0.4702, 0.39, 0.4692, 0.08123, 0.114, 0.2345, 0.1366, 0.39, 0.1359, 0.39, 0.03201, 0.0008185, 0.03201, 0.6988, 0.4837, 0.7066, 0.65, 0.5493, 0.65, 0.5455, 0.4702, 0.8163, 0.95, 0.65, 0.9382, 0.65, 1.032, 0.861, 1.032, 0.6988, 0.95, 0.7792, 1.032, 0.39, 1.032, 0.39, 0.9281, 0.08123, 0.8163, 0.39, 0.8308, 0.39, 0.65, 0.07339, 0.65, 0.39, 0.65, 0.39, 0.8308, 0.6988, 0.8163, 0.7066, 0.65, 0.39, 0.65, 0.7066, 0.65, 0.6988, 0.4837, 0.39, 0.4692, 0.8163, 0.95, 0.861, 1.032, 0.65, 1.032, 0.65, 0.9382, 0.39, 0.65, 0.39, 0.8308, 0.2345, 0.8298, 0.2307, 0.65, 0.08123, 0.4837, 0.07339, 0.65, 0.39, 0.65, 0.39, 0.4692, 0.2307, 0.65, 0.07339, 0.65, 0.08123, 0.4837, 0.2345, 0.4702, 0.65, 0.03201, 0.861, 0.03201, 0.8163, 0.114, 0.65, 0.1258, 0.2307, 0.65, 0.2345, 0.8298, 0.08123, 0.8163, 0.07339, 0.65, 0.5455, 0.4702, 0.5493, 0.65, 0.39, 0.65, 0.39, 0.4692, 0.6988, 0.8163, 0.5455, 0.8298, 0.5493, 0.65, 0.7066, 0.65, 0.65, 0.03201, 0.65, 0.1258, 0.8163, 0.114, 0.861, 0.03201, 0.4837, 0.95, 0.65, 0.9382, 0.65, 1.032, 0.439, 1.032, 0.39, 0.03201, 0.0008185, 0.03201, 0.08123, -0.04999, 0.39, -0.07185, 0.65, 0.03201, 0.65, 0.1258, 0.4837, 0.114, 0.439, 0.03201, 0.39, 0.03201, 0.39, 0.1359, 0.5455, 0.1366, 0.6988, 0.114, 0.7792, 0.03201, 0.4837, 0.95, 0.439, 1.032, 0.65, 1.032, 0.65, 0.9382, 0.65, 0.03201, 0.439, 0.03201, 0.4837, 0.114, 0.65, 0.1258, 0.39, 0.03201, 0.7792, 0.03201, 0.6988, -0.04999, 0.39, -0.07185, 0.39, 0.03201, 0.39, 0.1359, 0.2345, 0.1366, 0.08123, 0.114, 0.0008185, 0.03201])
me_cube_001.materials.append(mat_sandbag)
me_cube_001.use_remesh_preserve_volume = False
me_cube_001.use_remesh_preserve_attributes = False
me_cube_001.use_mirror_vertex_groups = False
me_cube_001.update()
me_cube_005 = bpy.data.meshes.new('Cube.005')
me_cube_005.from_pydata([(-0.2608, 1.546, 4.318e-06), (-0.2608, 1.546, 0.1093), (-0.03916, 1.546, 2.982e-06), (-0.03916, 1.546, 0.1093), (-0.2608, 1.134, 4.31e-06), (-0.2608, 1.134, 0.1093), (-0.03916, 1.134, 4.299e-06), (-0.03916, 1.134, 0.1093), (-0.2907, 1.599, 0.05467), (-0.009302, 1.599, 0.05467), (-0.009302, 1.081, 0.05467), (-0.2907, 1.081, 0.05467), (-0.2907, 0.9806, 0.1547), (-0.009302, 0.9805, 0.1547), (-0.009302, 1.499, 0.1547), (-0.2907, 1.499, 0.1547), (-0.03916, 1.034, 0.2093), (-0.03916, 1.034, 0.1), (-0.2608, 1.034, 0.2093), (-0.2608, 1.034, 0.1), (-0.03916, 1.446, 0.2093), (-0.03916, 1.446, 0.1), (-0.2608, 1.446, 0.2093), (-0.2608, 1.446, 0.1), (-0.2608, 1.046, 4.318e-06), (-0.2608, 1.046, 0.1093), (-0.03916, 1.046, 2.982e-06), (-0.03916, 1.046, 0.1093), (-0.2608, 0.6342, 4.31e-06), (-0.2608, 0.6342, 0.1093), (-0.03916, 0.6342, 4.299e-06), (-0.03916, 0.6342, 0.1093), (-0.2907, 1.099, 0.05467), (-0.009302, 1.099, 0.05467), (-0.009302, 0.5805, 0.05467), (-0.2907, 0.5806, 0.05467), (-0.2608, 0.5458, 4.318e-06), (-0.2608, 0.5458, 0.1093), (-0.03916, 0.5458, 2.982e-06), (-0.03916, 0.5458, 0.1093), (-0.2608, 0.1342, 4.31e-06), (-0.2608, 0.1342, 0.1093), (-0.03916, 0.1342, 4.299e-06), (-0.03916, 0.1342, 0.1093), (-0.2907, 0.5995, 0.05467), (-0.009302, 0.5995, 0.05467), (-0.009302, 0.08055, 0.05467), (-0.2907, 0.08055, 0.05467), (-0.2907, 0.4806, 0.1547), (-0.009302, 0.4805, 0.1547), (-0.009302, 0.9995, 0.1547), (-0.2907, 0.9995, 0.1547), (-0.03916, 0.5342, 0.2093), (-0.03916, 0.5342, 0.1), (-0.2608, 0.5342, 0.2093), (-0.2608, 0.5342, 0.1), (-0.03916, 0.9458, 0.2093), (-0.03916, 0.9458, 0.1), (-0.2608, 0.9458, 0.2093), (-0.2608, 0.9458, 0.1), (-0.2608, 0.4458, 0.1), (-0.2608, 0.4458, 0.2093), (-0.03916, 0.4458, 0.1), (-0.03916, 0.4458, 0.2093), (-0.2608, 0.03416, 0.1), (-0.2608, 0.03416, 0.2093), (-0.03916, 0.03416, 0.1), (-0.03916, 0.03416, 0.2093), (-0.2907, 0.4995, 0.1547), (-0.009302, 0.4995, 0.1547), (-0.009302, -0.01945, 0.1547), (-0.2907, -0.01945, 0.1547), (-0.2608, 0.6458, 0.2), (-0.2608, 0.6458, 0.3093), (-0.03916, 0.6458, 0.2), (-0.03916, 0.6458, 0.3093), (-0.2608, 0.2342, 0.2), (-0.2608, 0.2342, 0.3093), (-0.03916, 0.2342, 0.2), (-0.03916, 0.2342, 0.3093), (-0.2907, 0.6995, 0.2547), (-0.009302, 0.6995, 0.2547), (-0.009302, 0.1805, 0.2547), (-0.2907, 0.1806, 0.2547), (-0.2907, 0.6806, 0.2547), (-0.009302, 0.6805, 0.2547), (-0.009302, 1.199, 0.2547), (-0.2907, 1.199, 0.2547), (-0.03916, 0.7342, 0.3093), (-0.03916, 0.7342, 0.2), (-0.2608, 0.7342, 0.3093), (-0.2608, 0.7342, 0.2), (-0.03916, 1.146, 0.3093), (-0.03916, 1.146, 0.2), (-0.2608, 1.146, 0.3093), (-0.2608, 1.146, 0.2), (-0.2907, 1.184, 0.2628), (-0.009302, 1.184, 0.2628), (-0.009302, 1.695, 0.1727), (-0.2907, 1.695, 0.1727), (-0.03916, 1.246, 0.3073), (-0.03916, 1.227, 0.1996), (-0.2608, 1.246, 0.3073), (-0.2608, 1.227, 0.1996), (-0.03916, 1.652, 0.2358), (-0.03916, 1.633, 0.1281), (-0.2608, 1.652, 0.2358), (-0.2608, 1.633, 0.1282), (-0.2907, 0.9806, 0.3547), (-0.009302, 0.9805, 0.3547), (-0.009302, 1.499, 0.3547), (-0.2907, 1.499, 0.3547), (-0.03916, 1.034, 0.4093), (-0.03916, 1.034, 0.3), (-0.2608, 1.034, 0.4093), (-0.2608, 1.034, 0.3), (-0.03916, 1.446, 0.4093), (-0.03916, 1.446, 0.3), (-0.2608, 1.446, 0.4093), (-0.2608, 1.446, 0.3), (-0.2907, -0.009913, 0.254), (-0.009302, -0.009917, 0.254), (-0.009302, 0.4913, 0.3883), (-0.2907, 0.4913, 0.3883), (-0.03916, 0.02772, 0.3207), (-0.03916, 0.05602, 0.2151), (-0.2608, 0.02772, 0.3207), (-0.2608, 0.05602, 0.2151), (-0.03916, 0.4254, 0.4273), (-0.03916, 0.4537, 0.3217), (-0.2608, 0.4254, 0.4273), (-0.2608, 0.4537, 0.3217), (-0.2907, 0.4806, 0.3547), (-0.009302, 0.4805, 0.3547), (-0.009302, 0.9995, 0.3547), (-0.2907, 0.9995, 0.3547), (-0.03916, 0.5342, 0.4093), (-0.03916, 0.5342, 0.3), (-0.2608, 0.5342, 0.4093), (-0.2608, 0.5342, 0.3), (-0.03916, 0.9458, 0.4093), (-0.03916, 0.9458, 0.3), (-0.2608, 0.9458, 0.4093), (-0.2608, 0.9458, 0.3)], [], [(125, 122, 121), (72, 81, 74), (20, 18, 16), (47, 36, 40), (61, 71, 65), (130, 120, 126), (76, 74, 78), (24, 33, 26), (29, 34, 31), (91, 85, 84), (113, 110, 109), (106, 96, 102), (9, 6, 2), (133, 140, 136), (61, 69, 68), (35, 24, 28), (138, 133, 136), (39, 41, 43), (82, 77, 83), (33, 25, 27), (45, 42, 38), (119, 110, 117), (3, 5, 7), (11, 0, 4), (73, 83, 77), (23, 17, 19), (45, 37, 39), (126, 121, 124), (54, 49, 52), (97, 104, 100), (17, 14, 13), (23, 14, 21), (116, 114, 112), (95, 84, 87), (82, 75, 79), (131, 125, 127), (41, 46, 43), (46, 40, 42), (103, 97, 96), (70, 63, 67), (22, 12, 18), (33, 30, 26), (7, 9, 3), (104, 102, 100), (0, 9, 2), (71, 60, 64), (4, 2, 6), (82, 76, 78), (10, 4, 6), (99, 104, 98), (73, 81, 80), (25, 35, 29), (127, 121, 120), (95, 86, 93), (70, 65, 71), (121, 128, 124), (128, 126, 124), (95, 89, 91), (137, 134, 133), (143, 132, 135), (86, 94, 92), (118, 108, 114), (5, 10, 7), (60, 69, 62), (90, 85, 88), (109, 116, 112), (92, 90, 88), (40, 38, 42), (101, 98, 97), (59, 48, 51), (58, 48, 54), (81, 78, 74), (43, 45, 39), (107, 98, 105), (83, 72, 76), (64, 62, 66), (55, 49, 48), (58, 52, 56), (19, 13, 12), (50, 58, 56), (142, 132, 138), (53, 50, 49), (59, 53, 55), (49, 56, 52), (143, 134, 141), (119, 113, 115), (59, 50, 57), (102, 97, 100), (67, 61, 65), (115, 109, 108), (134, 142, 140), (94, 84, 90), (69, 66, 62), (13, 20, 16), (36, 45, 38), (131, 120, 123), (107, 101, 103), (139, 133, 132), (70, 64, 66), (15, 20, 14), (1, 11, 5), (23, 12, 15), (31, 33, 27), (79, 73, 77), (9, 1, 3), (107, 96, 99), (28, 26, 30), (18, 13, 16), (140, 138, 136), (143, 137, 139), (111, 116, 110), (37, 47, 41), (89, 86, 85), (85, 92, 88), (131, 122, 129), (119, 108, 111), (34, 28, 30), (27, 29, 31), (114, 109, 112), (122, 130, 128), (125, 129, 122), (72, 80, 81), (20, 22, 18), (47, 44, 36), (61, 68, 71), (130, 123, 120), (76, 72, 74), (24, 32, 33), (29, 35, 34), (91, 89, 85), (113, 117, 110), (106, 99, 96), (9, 10, 6), (133, 134, 140), (61, 63, 69), (35, 32, 24), (138, 132, 133), (39, 37, 41), (82, 79, 77), (33, 32, 25), (45, 46, 42), (119, 111, 110), (3, 1, 5), (11, 8, 0), (73, 80, 83), (23, 21, 17), (45, 44, 37), (126, 120, 121), (54, 48, 49), (97, 98, 104), (17, 21, 14), (23, 15, 14), (116, 118, 114), (95, 91, 84), (82, 81, 75), (131, 129, 125), (41, 47, 46), (46, 47, 40), (103, 101, 97), (70, 69, 63), (22, 15, 12), (33, 34, 30), (7, 10, 9), (104, 106, 102), (0, 8, 9), (71, 68, 60), (4, 0, 2), (82, 83, 76), (10, 11, 4), (99, 106, 104), (73, 75, 81), (25, 32, 35), (127, 125, 121), (95, 87, 86), (70, 67, 65), (121, 122, 128), (128, 130, 126), (95, 93, 89), (137, 141, 134), (143, 139, 132), (86, 87, 94), (118, 111, 108), (5, 11, 10), (60, 68, 69), (90, 84, 85), (109, 110, 116), (92, 94, 90), (40, 36, 38), (101, 105, 98), (59, 55, 48), (58, 51, 48), (81, 82, 78), (43, 46, 45), (107, 99, 98), (83, 80, 72), (64, 60, 62), (55, 53, 49), (58, 54, 52), (19, 17, 13), (50, 51, 58), (142, 135, 132), (53, 57, 50), (59, 57, 53), (49, 50, 56), (143, 135, 134), (119, 117, 113), (59, 51, 50), (102, 96, 97), (67, 63, 61), (115, 113, 109), (134, 135, 142), (94, 87, 84), (69, 70, 66), (13, 14, 20), (36, 44, 45), (131, 127, 120), (107, 105, 101), (139, 137, 133), (70, 71, 64), (15, 22, 20), (1, 8, 11), (23, 19, 12), (31, 34, 33), (79, 75, 73), (9, 8, 1), (107, 103, 96), (28, 24, 26), (18, 12, 13), (140, 142, 138), (143, 141, 137), (111, 118, 116), (37, 44, 47), (89, 93, 86), (85, 86, 92), (131, 123, 122), (119, 115, 108), (34, 35, 28), (27, 25, 29), (114, 108, 109), (122, 123, 130)])
_uv = me_cube_005.uv_layers.new(name='UVMap')
_uv.uv.foreach_set('vector', [0.566, 0.8227, 0.913, 1.083, 0.6649, 0.8811, 0.1087, 0.8, 0.486, 0.882, 0.4413, 0.8, 0.7312, 0.4413, 0.3488, 0.1087, 0.3488, 0.4413, 0.5292, 0.582, -0.1688, 0.5, 0.4488, 0.5, -0.01877, 0.814, 0.6792, 0.732, 0.5988, 0.814, 0.01194, 1.141, 0.6649, 0.8811, 0.6084, 0.9811, 1.299, 0.1087, 0.6812, 0.4413, 1.299, 0.4413, 0.1087, 0.5, 0.486, 0.582, 0.4413, 0.5, 0.1087, 0.664, 0.486, 0.582, 0.4413, 0.664, 0.1087, 0.8, 0.486, 0.882, 0.06395, 0.882, 0.3488, -0.04999, 0.6508, 1.032, 0.4292, 0.03201, 0.4224, 0.8537, 0.124, 0.8942, 0.03053, 0.961, 0.5008, 0.582, 1.199, 0.5, 0.5812, 0.5, 1.379, 0.182, 0.6812, 0.264, 1.299, 0.264, 0.1087, 0.814, 0.486, 0.732, 0.06395, 0.732, 0.7792, 0.582, 0.08123, 0.5, 0.6988, 0.5, 0.1087, 0.264, 0.486, 0.182, 0.4413, 0.264, 0.8312, 0.4413, 0.4488, 0.1087, 0.4488, 0.4413, 0.486, 0.882, 0.1087, 0.964, 0.06395, 0.882, 0.486, 0.582, 0.1087, 0.664, 0.4413, 0.664, 0.7508, 0.582, 0.4488, 0.5, 0.8312, 0.5, 0.1087, 0.95, 0.486, 1.032, 0.4413, 0.95, 0.5812, 0.4413, 0.1988, 0.1087, 0.1988, 0.4413, 0.2792, 0.582, 0.5812, 0.5, 0.1988, 0.5, 0.6812, 0.964, 0.3792, 0.882, 0.2988, 0.964, 0.7312, 0.1087, 0.3488, 0.4413, 0.3488, 0.1087, 0.486, 0.582, 0.1087, 0.664, 0.4413, 0.664, 0.1087, 0.9811, 0.486, 0.8811, 0.4413, 0.9811, 0.1087, 0.814, 0.486, 0.732, 0.4413, 0.814, 1.124, 0.8942, 0.4224, 0.8537, 1.031, 0.961, 0.3488, 0.65, 0.6508, 0.732, 0.4292, 0.732, 0.1087, 0.65, 0.486, 0.732, 0.4413, 0.65, 0.7312, 0.4413, 0.3488, 0.1087, 0.3488, 0.4413, 0.1812, 0.8, 0.8792, 0.882, 0.1008, 0.882, 1.379, 0.882, 0.6812, 0.964, 1.299, 0.964, 0.9695, 0.1087, 0.566, 0.4413, 0.566, 0.1087, 0.1087, 0.664, 0.486, 0.582, 0.4413, 0.664, 0.486, 0.582, 0.1087, 0.5, 0.4413, 0.5, 0.1087, 0.7995, 0.486, 0.8942, 0.06395, 0.8942, 0.6792, 0.732, 0.9812, 0.814, 0.5988, 0.814, -0.2688, 0.814, 0.4292, 0.732, 0.3488, 0.814, 0.0008187, 0.582, 0.6988, 0.5, 0.08123, 0.5, 1.199, 0.664, 0.5008, 0.582, 0.5812, 0.664, 0.4224, 0.4413, 0.03053, 0.1087, 0.03053, 0.4413, 0.1087, 0.5, 0.486, 0.582, 0.4413, 0.5, 0.6792, 0.732, -0.01877, 0.65, 0.5988, 0.65, 1.199, 0.1087, 0.5812, 0.4413, 1.199, 0.4413, 0.486, 0.882, 0.1087, 0.8, 0.4413, 0.8, 0.486, 0.582, 0.1087, 0.5, 0.4413, 0.5, 0.06395, 0.759, 0.4413, 0.8537, 0.486, 0.759, 0.1087, 0.964, 0.486, 0.882, 0.06395, 0.882, 0.08123, 0.664, 0.7792, 0.582, 0.6988, 0.664, 0.566, 0.1087, 0.6649, 0.486, 0.6649, 0.06395, 0.1087, 0.8, 0.486, 0.882, 0.4413, 0.8, 0.486, 0.732, 0.1087, 0.814, 0.06395, 0.732, 0.6649, 0.8811, 0.01194, 0.1409, 0.6084, 0.9811, 0.01194, 0.4413, 0.6084, 0.1087, 0.6084, 0.4413, 0.1812, 0.1087, 0.7988, 0.4413, 0.7988, 0.1087, 1.299, 0.1, 0.6008, 0.182, 1.379, 0.182, 0.6812, 0.1, 0.3792, 0.182, 0.6008, 0.182, 0.486, 0.882, 0.1087, 0.964, 0.4413, 0.964, -0.2688, 0.114, 0.4292, 0.03201, 0.3488, 0.114, 0.1087, 0.664, 0.486, 0.582, 0.4413, 0.664, 0.1087, 0.65, 0.486, 0.732, 0.4413, 0.65, 0.1087, 0.964, 0.486, 0.882, 0.4413, 0.964, 0.4292, 0.03201, 0.7312, 0.114, 0.3488, 0.114, 0.1812, 0.4413, 0.7988, 0.1087, 0.7988, 0.4413, 0.4488, 0.1087, 0.8312, 0.4413, 0.4488, 0.4413, 1.059, 0.7995, 0.3574, 0.759, 1.124, 0.8942, 0.2312, 0.65, 0.9292, 0.732, 0.1508, 0.732, 0.2312, 0.814, 0.9292, 0.732, 0.8488, 0.814, 0.6008, 0.882, 1.299, 0.8, 0.6812, 0.8, 0.4488, 0.664, 0.7508, 0.582, 0.8312, 0.664, 0.4509, 0.1087, 0.3574, 0.486, 0.4509, 0.4413, 0.3792, 0.882, 0.6812, 0.8, 0.2988, 0.8, 0.5988, 0.1087, 0.9812, 0.4413, 0.5988, 0.4413, 0.1087, 0.65, 0.486, 0.732, 0.06395, 0.732, 0.2312, 0.1087, 0.8488, 0.4413, 0.2312, 0.4413, 0.1087, 0.65, 0.486, 0.732, 0.06395, 0.732, 0.486, 0.732, 0.1087, 0.814, 0.4413, 0.814, 0.6812, 0.264, 0.3792, 0.182, 0.2988, 0.264, 0.8488, 0.65, 0.1508, 0.732, 0.9292, 0.732, 0.2312, 0.1087, 0.8488, 0.4413, 0.8488, 0.1087, 0.9292, 0.732, 0.2312, 0.814, 0.8488, 0.814, 0.1087, 0.1, 0.486, 0.182, 0.4413, 0.1, 0.7312, 0.1087, 0.3488, 0.4413, 0.3488, 0.1087, 0.1087, 0.65, 0.486, 0.732, 0.4413, 0.65, 0.03053, 0.1087, 0.124, 0.486, 0.03053, 0.4413, 0.5988, 0.4413, -0.01877, 0.1087, 0.5988, 0.1087, 0.1087, 0.95, 0.486, 1.032, 0.06395, 1.032, 0.486, 0.182, 0.1087, 0.264, 0.4413, 0.264, 0.1812, 0.964, 0.8792, 0.882, 0.7988, 0.964, 0.9008, 0.732, 0.5988, 0.65, 0.9812, 0.65, 0.4292, 0.732, 0.7312, 0.814, 0.3488, 0.814, 0.1087, 0.5, 0.486, 0.582, 0.4413, 0.5, -0.03051, 0.9825, 0.6649, 0.8811, -0.08696, 1.083, 0.4509, 0.1087, 1.059, 0.4413, 1.059, 0.1087, 0.1087, 0.1, 0.486, 0.182, 0.06395, 0.182, 0.486, 0.732, 0.1087, 0.65, 0.4413, 0.65, 0.06395, 0.732, 0.4413, 0.814, 0.486, 0.732, 0.5812, 0.664, 0.2792, 0.582, 0.1988, 0.664, -0.2688, 0.65, 0.4292, 0.732, -0.3492, 0.732, 0.6988, 0.664, 0.0008187, 0.582, 0.08123, 0.664, 0.2988, 0.4413, 0.6812, 0.1087, 0.2988, 0.1087, 0.486, 0.582, 0.1087, 0.664, 0.4413, 0.664, 0.4509, 0.6922, 0.124, 0.8942, 0.3574, 0.759, 0.6988, 0.1087, 0.08123, 0.4413, 0.6988, 0.4413, 0.1087, 0.814, 0.486, 0.732, 0.4413, 0.814, 0.6812, 0.4413, 0.2988, 0.1087, 0.2988, 0.4413, 0.6812, 0.1087, 1.299, 0.4413, 1.299, 0.1087, 0.06395, 0.03201, 0.4413, 0.114, 0.486, 0.03201, -0.1688, 0.664, 0.5292, 0.582, 0.4488, 0.664, 0.7988, 0.8, 0.1008, 0.882, 0.8792, 0.882, 0.8792, 0.882, 0.1812, 0.964, 0.7988, 0.964, 0.1087, 0.9825, 0.486, 1.083, 0.4413, 0.9825, -0.2688, -0.04999, 0.4292, 1.032, -0.3492, 0.03201, 0.486, 0.582, 0.1087, 0.5, 0.4413, 0.5, 0.08123, 0.4413, 0.6988, 0.1087, 0.6988, 0.4413, 0.1087, 0.114, 0.486, 0.03201, 0.4413, 0.114, 0.913, 0.486, 1.012, 0.1087, 1.012, 0.4413, 0.566, 0.8227, 0.9695, 0.9825, 0.913, 1.083, 0.1087, 0.8, 0.06395, 0.882, 0.486, 0.882, 0.7312, 0.4413, 0.7312, 0.1087, 0.3488, 0.1087, 0.5292, 0.582, -0.2492, 0.582, -0.1688, 0.5, -0.01877, 0.814, -0.09918, 0.732, 0.6792, 0.732, 0.01194, 1.141, -0.08696, 1.083, 0.6649, 0.8811, 1.299, 0.1087, 0.6812, 0.1087, 0.6812, 0.4413, 0.1087, 0.5, 0.06395, 0.582, 0.486, 0.582, 0.1087, 0.664, 0.06395, 0.582, 0.486, 0.582, 0.1087, 0.8, 0.4413, 0.8, 0.486, 0.882, 0.3488, -0.04999, 0.7312, 0.95, 0.6508, 1.032, 0.4224, 0.8537, 0.3574, 0.759, 0.124, 0.8942, 0.5008, 0.582, 1.279, 0.582, 1.199, 0.5, 1.379, 0.182, 0.6008, 0.182, 0.6812, 0.264, 0.1087, 0.814, 0.4413, 0.814, 0.486, 0.732, 0.7792, 0.582, 0.0008187, 0.582, 0.08123, 0.5, 0.1087, 0.264, 0.06395, 0.182, 0.486, 0.182, 0.8312, 0.4413, 0.8312, 0.1087, 0.4488, 0.1087, 0.486, 0.882, 0.4413, 0.964, 0.1087, 0.964, 0.486, 0.582, 0.06395, 0.582, 0.1087, 0.664, 0.7508, 0.582, 0.5292, 0.582, 0.4488, 0.5, 0.1087, 0.95, 0.06395, 1.032, 0.486, 1.032, 0.5812, 0.4413, 0.5812, 0.1087, 0.1988, 0.1087, 0.2792, 0.582, 0.5008, 0.582, 0.5812, 0.5, 0.6812, 0.964, 0.6008, 0.882, 0.3792, 0.882, 0.7312, 0.1087, 0.7312, 0.4413, 0.3488, 0.4413, 0.486, 0.582, 0.06395, 0.582, 0.1087, 0.664, 0.1087, 0.9811, 0.06395, 0.8811, 0.486, 0.8811, 0.1087, 0.814, 0.06395, 0.732, 0.486, 0.732, 1.124, 0.8942, 0.3574, 0.759, 0.4224, 0.8537, 0.3488, 0.65, 0.7312, 0.65, 0.6508, 0.732, 0.1087, 0.65, 0.06395, 0.732, 0.486, 0.732, 0.7312, 0.4413, 0.7312, 0.1087, 0.3488, 0.1087, 0.1812, 0.8, 0.7988, 0.8, 0.8792, 0.882, 1.379, 0.882, 0.6008, 0.882, 0.6812, 0.964, 0.9695, 0.1087, 0.9695, 0.4413, 0.566, 0.4413, 0.1087, 0.664, 0.06395, 0.582, 0.486, 0.582, 0.486, 0.582, 0.06395, 0.582, 0.1087, 0.5, 0.1087, 0.7995, 0.4413, 0.7995, 0.486, 0.8942, 0.6792, 0.732, 0.9008, 0.732, 0.9812, 0.814, -0.2688, 0.814, -0.3492, 0.732, 0.4292, 0.732, 0.0008187, 0.582, 0.7792, 0.582, 0.6988, 0.5, 1.199, 0.664, 1.279, 0.582, 0.5008, 0.582, 0.4224, 0.4413, 0.4224, 0.1087, 0.03053, 0.1087, 0.1087, 0.5, 0.06395, 0.582, 0.486, 0.582, 0.6792, 0.732, -0.09918, 0.732, -0.01877, 0.65, 1.199, 0.1087, 0.5812, 0.1087, 0.5812, 0.4413, 0.486, 0.882, 0.06395, 0.882, 0.1087, 0.8, 0.486, 0.582, 0.06395, 0.582, 0.1087, 0.5, 0.06395, 0.759, 0.1087, 0.8537, 0.4413, 0.8537, 0.1087, 0.964, 0.4413, 0.964, 0.486, 0.882, 0.08123, 0.664, 0.0008187, 0.582, 0.7792, 0.582, 0.566, 0.1087, 0.566, 0.4413, 0.6649, 0.486, 0.1087, 0.8, 0.06395, 0.882, 0.486, 0.882, 0.486, 0.732, 0.4413, 0.814, 0.1087, 0.814, 0.6649, 0.8811, -0.08696, 0.08251, 0.01194, 0.1409, 0.01194, 0.4413, 0.01194, 0.1087, 0.6084, 0.1087, 0.1812, 0.1087, 0.1812, 0.4413, 0.7988, 0.4413, 1.299, 0.1, 0.6812, 0.1, 0.6008, 0.182, 0.6812, 0.1, 0.2988, 0.1, 0.3792, 0.182, 0.486, 0.882, 0.06395, 0.882, 0.1087, 0.964, -0.2688, 0.114, -0.3492, 0.03201, 0.4292, 0.03201, 0.1087, 0.664, 0.06395, 0.582, 0.486, 0.582, 0.1087, 0.65, 0.06395, 0.732, 0.486, 0.732, 0.1087, 0.964, 0.06395, 0.882, 0.486, 0.882, 0.4292, 0.03201, 0.6508, 0.03201, 0.7312, 0.114, 0.1812, 0.4413, 0.1812, 0.1087, 0.7988, 0.1087, 0.4488, 0.1087, 0.8312, 0.1087, 0.8312, 0.4413, 1.059, 0.7995, 0.4509, 0.6922, 0.3574, 0.759, 0.2312, 0.65, 0.8488, 0.65, 0.9292, 0.732, 0.2312, 0.814, 0.1508, 0.732, 0.9292, 0.732, 0.6008, 0.882, 1.379, 0.882, 1.299, 0.8, 0.4488, 0.664, 0.5292, 0.582, 0.7508, 0.582, 0.4509, 0.1087, 0.3574, 0.06395, 0.3574, 0.486, 0.3792, 0.882, 0.6008, 0.882, 0.6812, 0.8, 0.5988, 0.1087, 0.9812, 0.1087, 0.9812, 0.4413, 0.1087, 0.65, 0.4413, 0.65, 0.486, 0.732, 0.2312, 0.1087, 0.8488, 0.1087, 0.8488, 0.4413, 0.1087, 0.65, 0.4413, 0.65, 0.486, 0.732, 0.486, 0.732, 0.06395, 0.732, 0.1087, 0.814, 0.6812, 0.264, 0.6008, 0.182, 0.3792, 0.182, 0.8488, 0.65, 0.2312, 0.65, 0.1508, 0.732, 0.2312, 0.1087, 0.2312, 0.4413, 0.8488, 0.4413, 0.9292, 0.732, 0.1508, 0.732, 0.2312, 0.814, 0.1087, 0.1, 0.06395, 0.182, 0.486, 0.182, 0.7312, 0.1087, 0.7312, 0.4413, 0.3488, 0.4413, 0.1087, 0.65, 0.06395, 0.732, 0.486, 0.732, 0.03053, 0.1087, 0.124, 0.06395, 0.124, 0.486, 0.5988, 0.4413, -0.01877, 0.4413, -0.01877, 0.1087, 0.1087, 0.95, 0.4413, 0.95, 0.486, 1.032, 0.486, 0.182, 0.06395, 0.182, 0.1087, 0.264, 0.1812, 0.964, 0.1008, 0.882, 0.8792, 0.882, 0.9008, 0.732, 0.6792, 0.732, 0.5988, 0.65, 0.4292, 0.732, 0.6508, 0.732, 0.7312, 0.814, 0.1087, 0.5, 0.06395, 0.582, 0.486, 0.582, -0.03051, 0.9825, 0.566, 0.8227, 0.6649, 0.8811, 0.4509, 0.1087, 0.4509, 0.4413, 1.059, 0.4413, 0.1087, 0.1, 0.4413, 0.1, 0.486, 0.182, 0.486, 0.732, 0.06395, 0.732, 0.1087, 0.65, 0.06395, 0.732, 0.1087, 0.814, 0.4413, 0.814, 0.5812, 0.664, 0.5008, 0.582, 0.2792, 0.582, -0.2688, 0.65, 0.3488, 0.65, 0.4292, 0.732, 0.6988, 0.664, 0.7792, 0.582, 0.0008187, 0.582, 0.2988, 0.4413, 0.6812, 0.4413, 0.6812, 0.1087, 0.486, 0.582, 0.06395, 0.582, 0.1087, 0.664, 0.4509, 0.6922, 0.05901, 0.7995, 0.124, 0.8942, 0.6988, 0.1087, 0.08123, 0.1087, 0.08123, 0.4413, 0.1087, 0.814, 0.06395, 0.732, 0.486, 0.732, 0.6812, 0.4413, 0.6812, 0.1087, 0.2988, 0.1087, 0.6812, 0.1087, 0.6812, 0.4413, 1.299, 0.4413, 0.06395, 0.03201, 0.1087, 0.114, 0.4413, 0.114, -0.1688, 0.664, -0.2492, 0.582, 0.5292, 0.582, 0.7988, 0.8, 0.1812, 0.8, 0.1008, 0.882, 0.8792, 0.882, 0.1008, 0.882, 0.1812, 0.964, 0.1087, 0.9825, 0.06395, 1.083, 0.486, 1.083, -0.2688, -0.04999, 0.3488, 0.95, 0.4292, 1.032, 0.486, 0.582, 0.06395, 0.582, 0.1087, 0.5, 0.08123, 0.4413, 0.08123, 0.1087, 0.6988, 0.1087, 0.1087, 0.114, 0.06395, 0.03201, 0.486, 0.03201, 0.913, 0.486, 0.913, 0.06395, 1.012, 0.1087])
me_cube_005.use_remesh_preserve_volume = False
me_cube_005.use_remesh_preserve_attributes = False
me_cube_005.use_mirror_vertex_groups = False
me_cube_005.update()
me_cube_002 = bpy.data.meshes.new('Cube.002')
me_cube_002.from_pydata([(-0.25, 1.599, 3.725e-09), (-0.25, -0.01945, -3.725e-09), (6.991e-08, 1.599, 3.725e-09), (-8.503e-10, -0.01945, -1.118e-08), (-0.25, 1.599, 0.4), (-0.25, -0.01945, 0.4), (-8.503e-10, -0.01945, 0.4), (6.991e-08, 1.599, 0.4)], [], [(3, 6, 5, 1), (1, 0, 2, 3), (2, 7, 6, 3), (5, 6, 7, 4), (0, 4, 7, 2), (1, 5, 4, 0)])
me_cube_002.use_remesh_preserve_volume = False
me_cube_002.use_remesh_preserve_attributes = False
me_cube_002.use_mirror_vertex_groups = False
me_cube_002.update()
me_cube_009 = bpy.data.meshes.new('Cube.009')
me_cube_009.from_pydata([(-0.25, 1.6, 3.725e-09), (-0.25, -0.01945, -3.725e-09), (6.994e-08, 1.6, 3.725e-09), (-8.503e-10, -0.01945, -1.118e-08), (-0.25, 1.6, 0.4), (-0.25, -0.01945, 0.4), (-8.503e-10, -0.01945, 0.4), (6.994e-08, 1.6, 0.4)], [], [(3, 6, 5, 1), (1, 0, 2, 3), (2, 7, 6, 3), (5, 6, 7, 4), (0, 4, 7, 2), (1, 5, 4, 0)])
me_cube_009.use_remesh_preserve_volume = False
me_cube_009.use_remesh_preserve_attributes = False
me_cube_009.use_mirror_vertex_groups = False
me_cube_009.update()
me_cube_003 = bpy.data.meshes.new('Cube.003')
me_cube_003.from_pydata([(-0.25, 1.6, 3.725e-09), (-0.25, -0.01945, -3.725e-09), (6.994e-08, 1.6, 3.725e-09), (-8.503e-10, -0.01945, -1.118e-08), (-0.25, 1.6, 0.4), (-0.25, -0.01945, 0.4), (-8.503e-10, -0.01945, 0.4), (6.994e-08, 1.6, 0.4)], [], [(3, 6, 5, 1), (1, 0, 2, 3), (2, 7, 6, 3), (5, 6, 7, 4), (0, 4, 7, 2), (1, 5, 4, 0)])
me_cube_003.materials.append(mat_fg_soft_ground)
me_cube_003.use_remesh_preserve_volume = False
me_cube_003.use_remesh_preserve_attributes = False
me_cube_003.use_mirror_vertex_groups = False
me_cube_003.update()
me_cube_011 = bpy.data.meshes.new('Cube.011')
me_cube_011.from_pydata([(-0.25, 1.6, 3.725e-09), (-0.25, -0.01945, -3.725e-09), (6.994e-08, 1.6, 3.725e-09), (-8.503e-10, -0.01945, -1.118e-08), (-0.25, 1.6, 0.4), (-0.25, -0.01945, 0.4), (-8.503e-10, -0.01945, 0.4), (6.994e-08, 1.6, 0.4)], [], [(3, 6, 5, 1), (1, 0, 2, 3), (2, 7, 6, 3), (5, 6, 7, 4), (0, 4, 7, 2), (1, 5, 4, 0)])
me_cube_011.use_remesh_preserve_volume = False
me_cube_011.use_remesh_preserve_attributes = False
me_cube_011.use_mirror_vertex_groups = False
me_cube_011.update()
me_cube_012 = bpy.data.meshes.new('Cube.012')
me_cube_012.from_pydata([(-0.3, 1.65, 0.4), (-0.3, -0.1, 0.4), (0.05, -0.1, 0.4), (0.05, 1.65, 0.4)], [], [(1, 2, 3, 0)])
me_cube_012.use_remesh_preserve_volume = False
me_cube_012.use_remesh_preserve_attributes = False
me_cube_012.use_mirror_vertex_groups = False
me_cube_012.update()
me_cube_006 = bpy.data.meshes.new('Cube.006')
me_cube_006.from_pydata([(-0.2608, 1.546, 4.318e-06), (-0.2608, 1.546, 0.1093), (-0.03916, 1.546, 2.982e-06), (-0.03916, 1.546, 0.1093), (-0.2608, 1.134, 4.31e-06), (-0.2608, 1.134, 0.1093), (-0.03916, 1.134, 4.299e-06), (-0.03916, 1.134, 0.1093), (-0.2907, 1.599, 0.05467), (-0.009302, 1.599, 0.05467), (-0.009302, 1.081, 0.05467), (-0.2907, 1.081, 0.05467), (-0.2907, 0.9806, 0.1547), (-0.009302, 0.9805, 0.1547), (-0.009302, 1.499, 0.1547), (-0.2907, 1.499, 0.1547), (-0.03916, 1.034, 0.2093), (-0.03916, 1.034, 0.1), (-0.2608, 1.034, 0.2093), (-0.2608, 1.034, 0.1), (-0.03916, 1.446, 0.2093), (-0.03916, 1.446, 0.1), (-0.2608, 1.446, 0.2093), (-0.2608, 1.446, 0.1), (-0.2608, 1.046, 4.318e-06), (-0.2608, 1.046, 0.1093), (-0.03916, 1.046, 2.982e-06), (-0.03916, 1.046, 0.1093), (-0.2608, 0.6342, 4.31e-06), (-0.2608, 0.6342, 0.1093), (-0.03916, 0.6342, 4.299e-06), (-0.03916, 0.6342, 0.1093), (-0.2907, 1.099, 0.05467), (-0.009302, 1.099, 0.05467), (-0.009302, 0.5805, 0.05467), (-0.2907, 0.5806, 0.05467), (-0.2608, 0.5458, 4.318e-06), (-0.2608, 0.5458, 0.1093), (-0.03916, 0.5458, 2.982e-06), (-0.03916, 0.5458, 0.1093), (-0.2608, 0.1342, 4.31e-06), (-0.2608, 0.1342, 0.1093), (-0.03916, 0.1342, 4.299e-06), (-0.03916, 0.1342, 0.1093), (-0.2907, 0.5995, 0.05467), (-0.009302, 0.5995, 0.05467), (-0.009302, 0.08055, 0.05467), (-0.2907, 0.08055, 0.05467), (-0.2907, 0.4806, 0.1547), (-0.009302, 0.4805, 0.1547), (-0.009302, 0.9995, 0.1547), (-0.2907, 0.9995, 0.1547), (-0.03916, 0.5342, 0.2093), (-0.03916, 0.5342, 0.1), (-0.2608, 0.5342, 0.2093), (-0.2608, 0.5342, 0.1), (-0.03916, 0.9458, 0.2093), (-0.03916, 0.9458, 0.1), (-0.2608, 0.9458, 0.2093), (-0.2608, 0.9458, 0.1), (-0.2608, 0.4458, 0.1), (-0.2608, 0.4458, 0.2093), (-0.03916, 0.4458, 0.1), (-0.03916, 0.4458, 0.2093), (-0.2608, 0.03416, 0.1), (-0.2608, 0.03416, 0.2093), (-0.03916, 0.03416, 0.1), (-0.03916, 0.03416, 0.2093), (-0.2907, 0.4995, 0.1547), (-0.009302, 0.4995, 0.1547), (-0.009302, -0.01945, 0.1547), (-0.2907, -0.01945, 0.1547), (-0.2608, 0.6458, 0.2), (-0.2608, 0.6458, 0.3093), (-0.03916, 0.6458, 0.2), (-0.03916, 0.6458, 0.3093), (-0.2608, 0.2342, 0.2), (-0.2608, 0.2342, 0.3093), (-0.03916, 0.2342, 0.2), (-0.03916, 0.2342, 0.3093), (-0.2907, 0.6995, 0.2547), (-0.009302, 0.6995, 0.2547), (-0.009302, 0.1805, 0.2547), (-0.2907, 0.1806, 0.2547), (-0.2907, 0.6806, 0.2547), (-0.009302, 0.6805, 0.2547), (-0.009302, 1.199, 0.2547), (-0.2907, 1.199, 0.2547), (-0.03916, 0.7342, 0.3093), (-0.03916, 0.7342, 0.2), (-0.2608, 0.7342, 0.3093), (-0.2608, 0.7342, 0.2), (-0.03916, 1.146, 0.3093), (-0.03916, 1.146, 0.2), (-0.2608, 1.146, 0.3093), (-0.2608, 1.146, 0.2), (-0.2907, 1.184, 0.2628), (-0.009302, 1.184, 0.2628), (-0.009302, 1.695, 0.1727), (-0.2907, 1.695, 0.1727), (-0.03916, 1.246, 0.3073), (-0.03916, 1.227, 0.1996), (-0.2608, 1.246, 0.3073), (-0.2608, 1.227, 0.1996), (-0.03916, 1.652, 0.2358), (-0.03916, 1.633, 0.1281), (-0.2608, 1.652, 0.2358), (-0.2608, 1.633, 0.1282), (-0.2907, 0.9806, 0.3547), (-0.009302, 0.9805, 0.3547), (-0.009302, 1.499, 0.3547), (-0.2907, 1.499, 0.3547), (-0.03916, 1.034, 0.4093), (-0.03916, 1.034, 0.3), (-0.2608, 1.034, 0.4093), (-0.2608, 1.034, 0.3), (-0.03916, 1.446, 0.4093), (-0.03916, 1.446, 0.3), (-0.2608, 1.446, 0.4093), (-0.2608, 1.446, 0.3), (-0.2907, -0.009913, 0.254), (-0.009302, -0.009917, 0.254), (-0.009302, 0.4913, 0.3883), (-0.2907, 0.4913, 0.3883), (-0.03916, 0.02772, 0.3207), (-0.03916, 0.05602, 0.2151), (-0.2608, 0.02772, 0.3207), (-0.2608, 0.05602, 0.2151), (-0.03916, 0.4254, 0.4273), (-0.03916, 0.4537, 0.3217), (-0.2608, 0.4254, 0.4273), (-0.2608, 0.4537, 0.3217), (-0.2907, 0.4806, 0.3547), (-0.009302, 0.4805, 0.3547), (-0.009302, 0.9995, 0.3547), (-0.2907, 0.9995, 0.3547), (-0.03916, 0.5342, 0.4093), (-0.03916, 0.5342, 0.3), (-0.2608, 0.5342, 0.4093), (-0.2608, 0.5342, 0.3), (-0.03916, 0.9458, 0.4093), (-0.03916, 0.9458, 0.3), (-0.2608, 0.9458, 0.4093), (-0.2608, 0.9458, 0.3)], [], [(121, 125, 129, 122), (74, 72, 80, 81), (16, 20, 22, 18), (40, 47, 44, 36), (65, 61, 68, 71), (130, 123, 120, 126), (78, 76, 72, 74), (26, 24, 32, 33), (29, 35, 34, 31), (91, 89, 85, 84), (109, 113, 117, 110), (106, 99, 96, 102), (2, 9, 10, 6), (136, 133, 134, 140), (68, 61, 63, 69), (28, 35, 32, 24), (136, 138, 132, 133), (43, 39, 37, 41), (82, 79, 77, 83), (27, 33, 32, 25), (38, 45, 46, 42), (119, 111, 110, 117), (7, 3, 1, 5), (4, 11, 8, 0), (77, 73, 80, 83), (19, 23, 21, 17), (39, 45, 44, 37), (124, 126, 120, 121), (52, 54, 48, 49), (100, 97, 98, 104), (13, 17, 21, 14), (23, 15, 14, 21), (112, 116, 118, 114), (87, 95, 91, 84), (79, 82, 81, 75), (127, 131, 129, 125), (41, 47, 46, 43), (42, 46, 47, 40), (103, 101, 97, 96), (67, 70, 69, 63), (22, 15, 12, 18), (26, 33, 34, 30), (3, 7, 10, 9), (100, 104, 106, 102), (2, 0, 8, 9), (64, 71, 68, 60), (6, 4, 0, 2), (78, 82, 83, 76), (6, 10, 11, 4), (98, 99, 106, 104), (80, 73, 75, 81), (29, 25, 32, 35), (127, 125, 121, 120), (95, 87, 86, 93), (70, 67, 65, 71), (124, 121, 122, 128), (124, 128, 130, 126), (91, 95, 93, 89), (133, 137, 141, 134), (135, 143, 139, 132), (86, 87, 94, 92), (118, 111, 108, 114), (5, 11, 10, 7), (62, 60, 68, 69), (88, 90, 84, 85), (112, 109, 110, 116), (88, 92, 94, 90), (42, 40, 36, 38), (97, 101, 105, 98), (51, 59, 55, 48), (58, 51, 48, 54), (74, 81, 82, 78), (39, 43, 46, 45), (107, 99, 98, 105), (76, 83, 80, 72), (66, 64, 60, 62), (55, 53, 49, 48), (56, 58, 54, 52), (19, 17, 13, 12), (50, 51, 58, 56), (142, 135, 132, 138), (49, 53, 57, 50), (55, 59, 57, 53), (52, 49, 50, 56), (143, 135, 134, 141), (115, 119, 117, 113), (59, 51, 50, 57), (100, 102, 96, 97), (65, 67, 63, 61), (115, 113, 109, 108), (134, 135, 142, 140), (94, 87, 84, 90), (62, 69, 70, 66), (16, 13, 14, 20), (38, 36, 44, 45), (123, 131, 127, 120), (103, 107, 105, 101), (139, 137, 133, 132), (66, 70, 71, 64), (14, 15, 22, 20), (5, 1, 8, 11), (15, 23, 19, 12), (27, 31, 34, 33), (77, 79, 75, 73), (3, 9, 8, 1), (99, 107, 103, 96), (30, 28, 24, 26), (16, 18, 12, 13), (136, 140, 142, 138), (139, 143, 141, 137), (110, 111, 118, 116), (41, 37, 44, 47), (85, 89, 93, 86), (88, 85, 86, 92), (131, 123, 122, 129), (111, 119, 115, 108), (30, 34, 35, 28), (31, 27, 25, 29), (112, 114, 108, 109), (122, 123, 130, 128)])
_uv = me_cube_006.uv_layers.new(name='UVMap')
_uv.uv.foreach_set('vector', [0.5149, 0.8811, 0.416, 0.8227, -0.1805, 0.9825, -0.237, 1.083, 0.8163, 0.8, 0.4837, 0.8, 0.439, 0.882, 0.861, 0.882, 0.9488, 0.8163, 0.3312, 0.8163, 0.3312, 0.4837, 0.9488, 0.4837, 0.2988, 0.5, 0.3792, 0.582, -0.3992, 0.582, -0.3188, 0.5, 0.4488, 0.814, -0.1688, 0.814, -0.2492, 0.732, 0.5292, 0.732, 0.8619, 0.1409, 0.763, 0.08251, 1.515, -0.1189, 1.458, -0.01893, 0.1488, 0.8163, 0.1488, 0.4837, -0.4688, 0.4837, -0.4688, 0.8163, 0.8163, 0.5, 0.4837, 0.5, 0.439, 0.582, 0.861, 0.582, 0.4837, 0.664, 0.439, 0.582, 0.861, 0.582, 0.8163, 0.664, 0.4837, 0.8, 0.8163, 0.8, 0.861, 0.882, 0.439, 0.882, 0.02918, 0.03201, -0.05124, -0.04999, -0.6688, -0.05, -0.7492, 0.03201, 0.02239, 0.8537, -0.04257, 0.759, 0.724, 0.8942, 0.6305, 0.961, 0.1812, 0.5, 0.1008, 0.582, 0.8792, 0.582, 0.7988, 0.5, 0.6988, 0.114, 0.7792, 0.03201, 0.0008185, 0.03201, 0.08123, 0.114, 0.439, 0.732, 0.4837, 0.814, 0.8163, 0.814, 0.861, 0.732, 0.5488, 0.5, 0.6292, 0.582, -0.1492, 0.582, -0.06877, 0.5, 0.8163, 0.114, 0.4837, 0.114, 0.439, 0.03201, 0.861, 0.03201, 0.2988, 0.8163, -0.3188, 0.8163, -0.3188, 0.4837, 0.2988, 0.4837, 0.861, 0.882, 0.8163, 0.964, 0.4837, 0.964, 0.439, 0.882, 0.8163, 0.664, 0.861, 0.582, 0.439, 0.582, 0.4837, 0.664, 0.6812, 0.5, 0.6008, 0.582, 1.379, 0.582, 1.299, 0.5, 0.4837, 0.95, 0.439, 1.032, 0.861, 1.032, 0.8163, 0.95, 0.7988, 0.8163, 0.1812, 0.8163, 0.1812, 0.4837, 0.7988, 0.4837, 0.7988, 0.5, 0.8792, 0.582, 0.1008, 0.582, 0.1812, 0.5, 0.1488, 0.964, -0.4688, 0.964, -0.5492, 0.882, 0.2292, 0.882, 0.9488, 0.4837, 0.3312, 0.4837, 0.3312, 0.8163, 0.9488, 0.8163, 0.8163, 0.664, 0.861, 0.582, 0.439, 0.582, 0.4837, 0.664, 0.8163, 0.9811, 0.4837, 0.9811, 0.439, 0.8811, 0.861, 0.8811, 0.8163, 0.814, 0.4837, 0.814, 0.439, 0.732, 0.861, 0.732, 0.6305, 0.961, 0.724, 0.8942, -0.04257, 0.759, 0.02239, 0.8537, 0.02918, 0.732, -0.05124, 0.65, -0.6688, 0.65, -0.7492, 0.732, 0.4837, 0.65, 0.439, 0.732, 0.861, 0.732, 0.8163, 0.65, 0.9488, 0.8163, 0.3312, 0.8163, 0.3312, 0.4837, 0.9488, 0.4837, 0.7008, 0.882, 0.7812, 0.8, 1.399, 0.8, 1.479, 0.882, 0.1488, 0.964, 0.2292, 0.882, -0.5492, 0.882, -0.4688, 0.964, 0.416, 0.4837, -0.1805, 0.4837, -0.1805, 0.8163, 0.416, 0.8163, 0.4837, 0.664, 0.439, 0.582, 0.861, 0.582, 0.8163, 0.664, 0.8163, 0.5, 0.861, 0.582, 0.439, 0.582, 0.4837, 0.5, 0.4837, 0.7995, 0.8163, 0.7995, 0.861, 0.8942, 0.439, 0.8942, 0.4488, 0.814, 0.5292, 0.732, -0.2492, 0.732, -0.1688, 0.814, 0.3312, 0.814, 0.2508, 0.732, 1.029, 0.732, 0.9488, 0.814, 0.9312, 0.5, 0.8508, 0.582, 1.629, 0.582, 1.549, 0.5, 0.1812, 0.664, 0.7988, 0.664, 0.8792, 0.582, 0.1008, 0.582, 0.6305, 0.8163, 0.02239, 0.8163, 0.02239, 0.4837, 0.6305, 0.4837, 0.8163, 0.5, 0.4837, 0.5, 0.439, 0.582, 0.861, 0.582, 0.4488, 0.65, 0.5292, 0.732, -0.2492, 0.732, -0.1688, 0.65, 0.7988, 0.8163, 0.7988, 0.4837, 0.1812, 0.4837, 0.1812, 0.8163, 0.8163, 0.8, 0.861, 0.882, 0.439, 0.882, 0.4837, 0.8, 0.8163, 0.5, 0.861, 0.582, 0.439, 0.582, 0.4837, 0.5, 0.861, 0.759, 0.439, 0.759, 0.4837, 0.8537, 0.8163, 0.8537, 0.439, 0.882, 0.4837, 0.964, 0.8163, 0.964, 0.861, 0.882, 0.5488, 0.664, -0.06877, 0.664, -0.1492, 0.582, 0.6292, 0.582, 0.416, 0.4837, 0.416, 0.8163, 0.5149, 0.861, 0.5149, 0.439, 0.4837, 0.8, 0.439, 0.882, 0.861, 0.882, 0.8163, 0.8, 0.861, 0.732, 0.8163, 0.814, 0.4837, 0.814, 0.439, 0.732, 0.4584, 0.9811, 0.5149, 0.8811, -0.237, 1.083, -0.1381, 1.141, 0.4584, 0.8163, -0.1381, 0.8163, -0.1381, 0.4837, 0.4584, 0.4837, 0.3988, 0.4837, -0.2188, 0.4837, -0.2188, 0.8163, 0.3988, 0.8163, 0.7792, 0.03201, 0.6988, -0.04999, 0.08123, -0.05, 0.0008185, 0.03201, 0.0008185, 0.03201, 0.08123, -0.04999, 0.6988, -0.04999, 0.7792, 0.03201, 0.861, 0.882, 0.439, 0.882, 0.4837, 0.964, 0.8163, 0.964, 0.3312, 0.114, 0.2508, 0.03201, 1.029, 0.03201, 0.9488, 0.114, 0.4837, 0.664, 0.439, 0.582, 0.861, 0.582, 0.8163, 0.664, 0.8163, 0.65, 0.4837, 0.65, 0.439, 0.732, 0.861, 0.732, 0.8163, 0.964, 0.4837, 0.964, 0.439, 0.882, 0.861, 0.882, 0.9488, 0.114, 1.029, 0.03201, 0.2508, 0.03201, 0.3312, 0.114, 0.3988, 0.8163, -0.2188, 0.8163, -0.2188, 0.4837, 0.3988, 0.4837, 0.2988, 0.8163, 0.2988, 0.4837, -0.3188, 0.4837, -0.3188, 0.8163, 0.724, 0.8942, 0.659, 0.7995, 0.05086, 0.6922, -0.04257, 0.759, 0.0008185, 0.732, 0.08123, 0.65, 0.6988, 0.65, 0.7792, 0.732, 0.08123, 0.814, 0.0008185, 0.732, 0.7792, 0.732, 0.6988, 0.814, 0.5312, 0.8, 0.4508, 0.882, 1.229, 0.882, 1.149, 0.8, 0.6812, 0.664, 1.299, 0.664, 1.379, 0.582, 0.6008, 0.582, 0.05086, 0.4837, -0.04257, 0.439, -0.04257, 0.861, 0.05086, 0.8163, 0.1488, 0.8, 0.2292, 0.882, -0.5492, 0.882, -0.4688, 0.8, 0.4488, 0.8163, 0.4488, 0.4837, -0.1688, 0.4837, -0.1688, 0.8163, 0.4837, 0.65, 0.8163, 0.65, 0.861, 0.732, 0.439, 0.732, 0.08123, 0.8163, 0.08123, 0.4837, 0.6988, 0.4837, 0.6988, 0.8163, 0.4837, 0.65, 0.8163, 0.65, 0.861, 0.732, 0.439, 0.732, 0.861, 0.732, 0.439, 0.732, 0.4837, 0.814, 0.8163, 0.814, 0.08123, 0.114, 0.0008185, 0.03201, 0.7792, 0.03201, 0.6988, 0.114, 0.7792, 0.732, 0.6988, 0.65, 0.08123, 0.65, 0.0008185, 0.732, 0.6988, 0.4837, 0.08123, 0.4837, 0.08123, 0.8163, 0.6988, 0.8163, 0.6988, 0.814, 0.7792, 0.732, 0.0008185, 0.732, 0.08123, 0.814, 0.4837, 0.95, 0.439, 1.032, 0.861, 1.032, 0.8163, 0.95, 0.9488, 0.4837, 0.3312, 0.4837, 0.3312, 0.8163, 0.9488, 0.8163, 0.4837, 0.65, 0.439, 0.732, 0.861, 0.732, 0.8163, 0.65, 0.6305, 0.8163, 0.6305, 0.4837, 0.724, 0.439, 0.724, 0.861, 0.4488, 0.4837, 0.4488, 0.8163, -0.1688, 0.8163, -0.1688, 0.4837, 0.4837, 0.95, 0.8163, 0.95, 0.861, 1.032, 0.439, 1.032, 0.861, 0.03201, 0.439, 0.03201, 0.4837, 0.114, 0.8163, 0.114, 0.7812, 0.964, 0.7008, 0.882, 1.479, 0.882, 1.399, 0.964, 0.8312, 0.65, 0.7508, 0.732, 1.529, 0.732, 1.449, 0.65, 0.9488, 0.814, 1.029, 0.732, 0.2508, 0.732, 0.3312, 0.814, 0.8163, 0.5, 0.4837, 0.5, 0.439, 0.582, 0.861, 0.582, 0.763, 0.08251, 0.8195, -0.01751, 1.416, -0.1773, 1.515, -0.1189, 0.659, 0.4837, 0.05086, 0.4837, 0.05086, 0.8163, 0.659, 0.8163, 0.4837, 0.95, 0.8163, 0.95, 0.861, 1.032, 0.439, 1.032, 0.8163, 0.65, 0.861, 0.732, 0.439, 0.732, 0.4837, 0.65, 0.861, 0.732, 0.439, 0.732, 0.4837, 0.814, 0.8163, 0.814, 0.7988, 0.664, 0.1812, 0.664, 0.1008, 0.582, 0.8792, 0.582, 0.2508, 0.732, 0.3312, 0.65, 0.9488, 0.65, 1.029, 0.732, 0.9312, 0.664, 1.549, 0.664, 1.629, 0.582, 0.8508, 0.582, 0.1488, 0.4837, 0.1488, 0.8163, -0.4688, 0.8163, -0.4688, 0.4837, 0.8163, 0.664, 0.861, 0.582, 0.439, 0.582, 0.4837, 0.664, 0.9574, 0.759, 1.051, 0.6922, 1.659, 0.7995, 1.724, 0.8942, 0.5488, 0.8163, 0.5488, 0.4837, -0.06877, 0.4837, -0.06877, 0.8163, 0.8163, 0.814, 0.4837, 0.814, 0.439, 0.732, 0.861, 0.732, 0.6988, 0.8163, 0.08123, 0.8163, 0.08123, 0.4837, 0.6988, 0.4837, 0.6988, 0.4837, 0.08123, 0.4837, 0.08123, 0.8163, 0.6988, 0.8163, 0.861, 0.03201, 0.439, 0.03201, 0.4837, 0.114, 0.8163, 0.114, 0.2988, 0.664, -0.3188, 0.664, -0.3992, 0.582, 0.3792, 0.582, 0.4792, 0.882, 0.3988, 0.8, -0.2188, 0.8, -0.2992, 0.882, 0.3988, 0.964, 0.4792, 0.882, -0.2992, 0.882, -0.2188, 0.964, 0.4837, 0.9825, 0.439, 1.083, 0.861, 1.083, 0.8163, 0.9825, 0.2508, 0.03201, 0.3312, -0.04999, 0.9488, -0.04999, 1.029, 0.03201, 0.8163, 0.5, 0.861, 0.582, 0.439, 0.582, 0.4837, 0.5, 0.5488, 0.8163, -0.06877, 0.8163, -0.06877, 0.4837, 0.5488, 0.4837, 0.8163, 0.114, 0.4837, 0.114, 0.439, 0.03201, 0.861, 0.03201, 0.763, 0.861, 0.763, 0.439, 0.8619, 0.4837, 0.8619, 0.8163])
me_cube_006.materials.append(mat_sandbag)
me_cube_006.use_remesh_preserve_volume = False
me_cube_006.use_remesh_preserve_attributes = False
me_cube_006.use_mirror_vertex_groups = False
me_cube_006.update()

# ---- objects
ob_lod = bpy.data.objects.new('LOD', me_cube_001)
ob_shadow_volume = bpy.data.objects.new('Shadow Volume', me_cube_005)
ob_geometry = bpy.data.objects.new('Geometry', me_cube_002)
ob_geometry_physx = bpy.data.objects.new('Geometry PhysX', me_cube_009)
ob_fire_geometry = bpy.data.objects.new('Fire Geometry', me_cube_003)
ob_view_geometry = bpy.data.objects.new('View Geometry', me_cube_011)
ob_roadway = bpy.data.objects.new('Roadway', me_cube_012)
ob_lod_2 = bpy.data.objects.new('LOD 2', me_cube_006)

# ---- transforms, parenting, visibility, modifiers, constraints
ob_lod.location = (0.0, 0.0, 0.0)
ob_lod.lineart.crease_threshold = 0.0
ob_shadow_volume.location = (0.0, 0.0, 0.0)
ob_shadow_volume.lineart.crease_threshold = 0.0
ob_geometry.location = (0.0, 0.0, 0.0)
ob_geometry.lineart.crease_threshold = 0.0
_vg = ob_geometry.vertex_groups.new(name='Component01')
_vg = ob_geometry.vertex_groups.new(name='geo_bags')
ob_geometry_physx.location = (0.0, 0.0, 0.0)
ob_geometry_physx.lineart.crease_threshold = 0.0
_vg = ob_geometry_physx.vertex_groups.new(name='Component01')
_vg = ob_geometry_physx.vertex_groups.new(name='geo_bags')
ob_fire_geometry.location = (0.0, 0.0, 0.0)
ob_fire_geometry.lineart.crease_threshold = 0.0
_vg = ob_fire_geometry.vertex_groups.new(name='Component01')
_vg = ob_fire_geometry.vertex_groups.new(name='geo_bags')
ob_view_geometry.location = (0.0, 0.0, 0.0)
ob_view_geometry.lineart.crease_threshold = 0.0
_vg = ob_view_geometry.vertex_groups.new(name='Component01')
_vg = ob_view_geometry.vertex_groups.new(name='geo_bags')
ob_roadway.location = (0.0, 0.0, 0.0)
ob_roadway.lineart.crease_threshold = 0.0
ob_lod_2.location = (0.0, 0.0, 0.0)
ob_lod_2.lineart.crease_threshold = 0.0

# ---- collection membership
col_collection_1.objects.link(ob_lod)
col_collection_2.objects.link(ob_shadow_volume)
col_collection_3.objects.link(ob_geometry)
col_collection_4.objects.link(ob_geometry_physx)
col_collection_5.objects.link(ob_fire_geometry)
col_collection_6.objects.link(ob_view_geometry)
col_collection_7.objects.link(ob_roadway)
col_collection_8.objects.link(ob_lod_2)

# ---- scene / render settings (as saved in the file)
scene.frame_start = 1; scene.frame_end = 250; scene.frame_set(1)
scene.render.engine = 'BLENDER_EEVEE_NEXT'
scene.render.resolution_percentage = 50
scene.render.dither_intensity = 0.0
scene.cycles.use_denoising = False
scene.cycles.samples = 128
scene.cycles.sampling_pattern = 'TABULATED_SOBOL'
scene.cycles.light_sampling_threshold = 0.0
scene.cycles.use_adaptive_sampling = False
scene.cycles.use_light_tree = False
scene.cycles.blur_glossy = 0.0
scene.cycles.sample_clamp_indirect = 0.0
scene.view_settings.view_transform = 'Standard'
bpy.context.view_layer.update()

# ---- added for rendering (the .blend has no active camera and no usable light): camera, sun
cam_auto = bpy.data.cameras.new('AutoCamera')
cam_auto.lens = 50.0
cam_auto.sensor_width = 36.0
cam_auto.clip_end = 1000.0
ob_auto_camera = bpy.data.objects.new('AutoCamera', cam_auto)
scene.collection.objects.link(ob_auto_camera)
ob_auto_camera.location = (1.62245, -1.30299, 1.61118)
ob_auto_camera.rotation_euler = (1.09748, -7.21219e-08, 0.694738)
scene.camera = ob_auto_camera
light_auto_sun = bpy.data.lights.new('AutoSun', 'SUN')
light_auto_sun.energy = 3.0
light_auto_sun.angle = 0.0523599
ob_auto_sun = bpy.data.objects.new('AutoSun', light_auto_sun)
scene.collection.objects.link(ob_auto_sun)
ob_auto_sun.rotation_euler = (0.872665, 0.174533, 0.523599)
bpy.context.view_layer.update()
